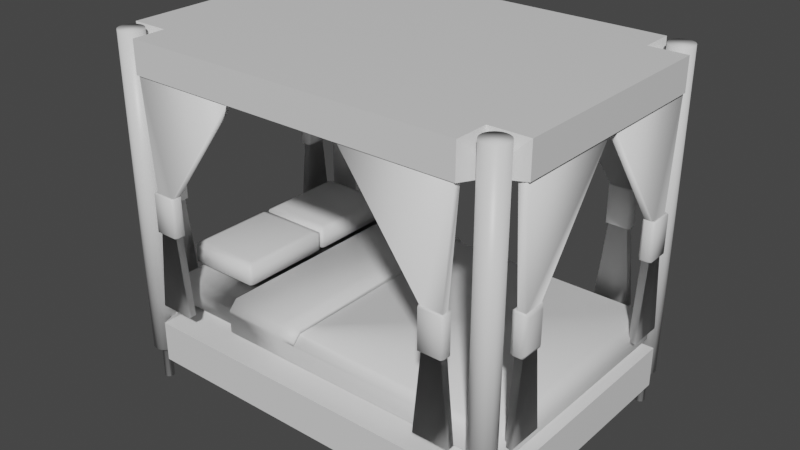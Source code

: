 # Source: bed.blend  (saved by Blender 2.92.15; exported with 4.5.12 LTS)
import bpy
from mathutils import Matrix  # noqa: F401  (used for matrix-valued properties, if any)

bpy.ops.wm.read_factory_settings(use_empty=True)
scene = bpy.context.scene
scene.name = 'Scene'

# ---- collections
col_collection = bpy.data.collections.new('Collection'); scene.collection.children.link(col_collection)

# ---- materials (node trees are filled in below, after node groups)
mat_bed1 = bpy.data.materials.new('bed1')
mat_bed1.alpha_threshold = 0.0
mat_bed1.use_transparent_shadow = False
mat_bed1.line_color = (0.0, 0.0, 0.0, 1.0)
mat_bed2 = bpy.data.materials.new('bed2')
mat_bed2.use_transparent_shadow = False
mat_bed3 = bpy.data.materials.new('bed3')
mat_bed3.use_transparent_shadow = False
mat_bed4 = bpy.data.materials.new('bed4')
mat_bed4.use_transparent_shadow = False

# ---- material node trees
mat_bed1.use_nodes = True; mat_bed1.node_tree.nodes.clear()
_N = mat_bed1.node_tree.nodes; _L = mat_bed1.node_tree.links
n0 = _N.new('ShaderNodeOutputMaterial'); n0.name = 'Material Output'; n0.location = (300, 300)
n1 = _N.new('ShaderNodeBsdfPrincipled'); n1.name = 'Principled BSDF'; n1.location = (10, 300)
n1.distribution = 'GGX'
n1.subsurface_method = 'BURLEY'
n1.inputs[2].default_value = 0.4
n1.inputs[3].default_value = 1.45
n1.inputs[27].default_value = (0.0, 0.0, 0.0, 1.0)
n1.inputs[28].default_value = 1.0
_L.new(n1.outputs[0], n0.inputs[0])
n0.is_active_output = True
mat_bed2.use_nodes = True; mat_bed2.node_tree.nodes.clear()
_N = mat_bed2.node_tree.nodes; _L = mat_bed2.node_tree.links
n0 = _N.new('ShaderNodeBsdfPrincipled'); n0.name = 'Principled BSDF'; n0.location = (10, 300)
n0.distribution = 'GGX'
n0.subsurface_method = 'BURLEY'
n0.inputs[3].default_value = 1.45
n0.inputs[27].default_value = (0.0, 0.0, 0.0, 1.0)
n0.inputs[28].default_value = 1.0
n1 = _N.new('ShaderNodeOutputMaterial'); n1.name = 'Material Output'; n1.location = (300, 300)
_L.new(n0.outputs[0], n1.inputs[0])
n1.is_active_output = True
mat_bed3.use_nodes = True; mat_bed3.node_tree.nodes.clear()
_N = mat_bed3.node_tree.nodes; _L = mat_bed3.node_tree.links
n0 = _N.new('ShaderNodeBsdfPrincipled'); n0.name = 'Principled BSDF'; n0.location = (10, 300)
n0.distribution = 'GGX'
n0.subsurface_method = 'BURLEY'
n0.inputs[3].default_value = 1.45
n0.inputs[27].default_value = (0.0, 0.0, 0.0, 1.0)
n0.inputs[28].default_value = 1.0
n1 = _N.new('ShaderNodeOutputMaterial'); n1.name = 'Material Output'; n1.location = (300, 300)
_L.new(n0.outputs[0], n1.inputs[0])
n1.is_active_output = True
mat_bed4.use_nodes = True; mat_bed4.node_tree.nodes.clear()
_N = mat_bed4.node_tree.nodes; _L = mat_bed4.node_tree.links
n0 = _N.new('ShaderNodeBsdfPrincipled'); n0.name = 'Principled BSDF'; n0.location = (10, 300)
n0.distribution = 'GGX'
n0.subsurface_method = 'BURLEY'
n0.inputs[3].default_value = 1.45
n0.inputs[27].default_value = (0.0, 0.0, 0.0, 1.0)
n0.inputs[28].default_value = 1.0
n1 = _N.new('ShaderNodeOutputMaterial'); n1.name = 'Material Output'; n1.location = (300, 300)
_L.new(n0.outputs[0], n1.inputs[0])
n1.is_active_output = True

# ---- world
world_world = bpy.data.worlds.new('World'); scene.world = world_world
world_world.use_nodes = True; world_world.node_tree.nodes.clear()
_N = world_world.node_tree.nodes; _L = world_world.node_tree.links
n0 = _N.new('ShaderNodeOutputWorld'); n0.name = 'World Output'; n0.location = (300, 300)
n1 = _N.new('ShaderNodeBackground'); n1.name = 'Background'; n1.location = (10, 300)
n1.inputs[0].default_value = (0.05088, 0.05088, 0.05088, 1.0)
_L.new(n1.outputs[0], n0.inputs[0])
n0.is_active_output = True
world_world.color = (0.05088, 0.05088, 0.05088)
world_world.use_sun_shadow = False
world_world.sun_shadow_jitter_overblur = 0.0

# ---- meshes
me_cube = bpy.data.meshes.new('Cube')
me_cube.from_pydata([(10.29, 6.805, -0.1291), (10.29, 6.805, -1.0), (10.25, -6.987, 1.0), (10.25, -6.987, -1.0), (0.0, 8.224, -1.0), (0.0, -8.224, 1.295), (0.0, -8.224, -1.0), (0.0, 8.224, 1.295), (9.533, -8.224, -1.0), (9.533, 8.224, 1.295), (9.533, 8.224, -1.0), (9.533, -8.224, 1.295), (11.69, -6.335, 1.295), (11.69, -6.335, -1.0), (0.0, -6.335, -1.0), (0.0, -6.335, 1.295), (9.533, -6.335, 1.295), (9.533, -6.335, -1.0), (11.69, 6.3, -1.0), (11.69, 6.3, 1.295), (0.0, 6.3, -1.0), (0.0, 6.3, 1.295), (9.533, 6.3, 1.295), (9.533, 6.3, -1.0), (10.72, 8.098, 17.09), (10.72, 8.098, -0.9177), (10.72, -6.705, -0.9177), (10.72, -6.705, 17.09), (10.85, -6.718, -0.9177), (10.85, -6.718, 17.09), (10.98, -6.757, -0.9177), (10.98, -6.757, 17.09), (11.1, -6.82, -0.9177), (11.1, -6.82, 17.09), (11.2, -6.904, -0.9177), (11.2, -6.904, 17.09), (11.28, -7.007, -0.9177), (11.28, -7.007, 17.09), (11.35, -7.125, -0.9177), (11.35, -7.125, 17.09), (11.39, -7.252, -0.9177), (11.39, -7.252, 17.09), (11.4, -7.385, -0.9177), (11.4, -7.385, 17.09), (11.39, -7.517, -0.9177), (11.39, -7.517, 17.09), (11.35, -7.645, -0.9177), (11.35, -7.645, 17.09), (11.28, -7.763, -0.9177), (11.28, -7.763, 17.09), (11.2, -7.866, -0.9177), (11.2, -7.866, 17.09), (11.1, -7.95, -0.9177), (11.1, -7.95, 17.09), (10.98, -8.013, -0.9177), (10.98, -8.013, 17.09), (10.85, -8.052, -0.9177), (10.85, -8.052, 17.09), (10.72, -8.065, -0.9177), (10.72, -8.065, 17.09), (10.59, -8.052, -0.9177), (10.59, -8.052, 17.09), (10.46, -8.013, -0.9177), (10.46, -8.013, 17.09), (10.34, -7.95, -0.9177), (10.34, -7.95, 17.09), (10.24, -7.866, -0.9177), (10.24, -7.866, 17.09), (10.15, -7.763, -0.9177), (10.15, -7.763, 17.09), (10.09, -7.645, -0.9177), (10.09, -7.645, 17.09), (10.05, -7.517, -0.9177), (10.05, -7.517, 17.09), (10.04, -7.385, -0.9177), (10.04, -7.385, 17.09), (10.05, -7.252, -0.9177), (10.05, -7.252, 17.09), (10.09, -7.125, -0.9177), (10.09, -7.125, 17.09), (10.15, -7.007, -0.9177), (10.15, -7.007, 17.09), (10.24, -6.904, -0.9177), (10.24, -6.904, 17.09), (10.34, -6.82, -0.9177), (10.34, -6.82, 17.09), (10.46, -6.757, -0.9177), (10.46, -6.757, 17.09), (10.59, -6.718, -0.9177), (10.59, -6.718, 17.09), (10.85, 8.085, -0.9177), (10.85, 8.085, 17.09), (10.98, 8.046, -0.9177), (10.98, 8.046, 17.09), (11.1, 7.983, -0.9177), (11.1, 7.983, 17.09), (11.2, 7.899, -0.9177), (11.2, 7.899, 17.09), (11.28, 7.796, -0.9177), (11.28, 7.796, 17.09), (11.35, 7.678, -0.9177), (11.35, 7.678, 17.09), (11.39, 7.551, -0.9177), (11.39, 7.551, 17.09), (11.4, 7.418, -0.9177), (11.4, 7.418, 17.09), (11.39, 7.285, -0.9177), (11.39, 7.285, 17.09), (11.35, 7.158, -0.9177), (11.35, 7.158, 17.09), (11.28, 7.04, -0.9177), (11.28, 7.04, 17.09), (11.2, 6.937, -0.9177), (11.2, 6.937, 17.09), (11.1, 6.853, -0.9177), (11.1, 6.853, 17.09), (10.98, 6.79, -0.9177), (10.98, 6.79, 17.09), (10.85, 6.751, -0.9177), (10.85, 6.751, 17.09), (10.72, 6.738, -0.9177), (10.72, 6.738, 17.09), (10.59, 6.751, -0.9177), (10.59, 6.751, 17.09), (10.46, 6.79, -0.9177), (10.46, 6.79, 17.09), (10.34, 6.853, -0.9177), (10.34, 6.853, 17.09), (10.24, 6.937, -0.9177), (10.24, 6.937, 17.09), (10.15, 7.04, -0.9177), (10.15, 7.04, 17.09), (10.09, 7.158, -0.9177), (10.09, 7.158, 17.09), (10.05, 7.285, -0.9177), (10.05, 7.285, 17.09), (10.04, 7.418, -0.9177), (10.04, 7.418, 17.09), (10.05, 7.551, -0.9177), (10.05, 7.551, 17.09), (10.09, 7.678, -0.9177), (10.09, 7.678, 17.09), (10.15, 7.796, -0.9177), (10.15, 7.796, 17.09), (10.24, 7.899, -0.9177), (10.24, 7.899, 17.09), (10.34, 7.983, -0.9177), (10.34, 7.983, 17.09), (10.46, 8.046, -0.9177), (10.46, 8.046, 17.09), (10.59, 8.085, -0.9177), (10.59, 8.085, 17.09), (10.97, 7.314, -0.9177), (10.95, 7.267, -0.9177), (10.53, 7.226, -0.9177), (10.49, 7.267, -0.9177), (10.99, 7.365, -0.9177), (10.57, 7.192, -0.9177), (10.99, 7.418, -0.9177), (10.62, 7.167, -0.9177), (10.99, 7.471, -0.9177), (10.67, 7.151, -0.9177), (10.97, 7.522, -0.9177), (10.72, 7.146, -0.9177), (10.95, 7.569, -0.9177), (10.77, 7.151, -0.9177), (10.91, 7.61, -0.9177), (10.82, 7.167, -0.9177), (10.87, 7.644, -0.9177), (10.87, 7.192, -0.9177), (10.82, 7.669, -0.9177), (10.91, 7.226, -0.9177), (10.77, 7.685, -0.9177), (10.72, 7.69, -0.9177), (10.47, 7.314, -0.9177), (10.45, 7.365, -0.9177), (10.45, 7.418, -0.9177), (10.45, 7.471, -0.9177), (10.47, 7.522, -0.9177), (10.49, 7.569, -0.9177), (10.53, 7.61, -0.9177), (10.57, 7.644, -0.9177), (10.62, 7.669, -0.9177), (10.67, 7.685, -0.9177), (10.97, 7.314, -2.949), (10.95, 7.267, -2.949), (10.53, 7.226, -2.949), (10.49, 7.267, -2.949), (10.99, 7.365, -2.949), (10.57, 7.192, -2.949), (10.99, 7.418, -2.949), (10.62, 7.167, -2.949), (10.99, 7.471, -2.949), (10.67, 7.151, -2.949), (10.97, 7.522, -2.949), (10.72, 7.146, -2.949), (10.95, 7.569, -2.949), (10.77, 7.151, -2.949), (10.91, 7.61, -2.949), (10.82, 7.167, -2.949), (10.87, 7.644, -2.949), (10.87, 7.192, -2.949), (10.82, 7.669, -2.949), (10.91, 7.226, -2.949), (10.77, 7.685, -2.949), (10.72, 7.69, -2.949), (10.47, 7.314, -2.949), (10.45, 7.365, -2.949), (10.45, 7.418, -2.949), (10.45, 7.471, -2.949), (10.47, 7.522, -2.949), (10.49, 7.569, -2.949), (10.53, 7.61, -2.949), (10.57, 7.644, -2.949), (10.62, 7.669, -2.949), (10.67, 7.685, -2.949), (10.72, -7.113, -0.9177), (10.77, -7.118, -0.9177), (10.82, -7.134, -0.9177), (10.87, -7.159, -0.9177), (10.91, -7.193, -0.9177), (10.95, -7.234, -0.9177), (10.97, -7.281, -0.9177), (10.99, -7.332, -0.9177), (10.99, -7.385, -0.9177), (10.99, -7.438, -0.9177), (10.97, -7.489, -0.9177), (10.95, -7.536, -0.9177), (10.91, -7.577, -0.9177), (10.87, -7.611, -0.9177), (10.82, -7.636, -0.9177), (10.77, -7.652, -0.9177), (10.72, -7.657, -0.9177), (10.67, -7.652, -0.9177), (10.62, -7.636, -0.9177), (10.57, -7.611, -0.9177), (10.53, -7.577, -0.9177), (10.49, -7.536, -0.9177), (10.47, -7.489, -0.9177), (10.45, -7.438, -0.9177), (10.45, -7.385, -0.9177), (10.45, -7.332, -0.9177), (10.47, -7.281, -0.9177), (10.49, -7.234, -0.9177), (10.53, -7.193, -0.9177), (10.57, -7.159, -0.9177), (10.62, -7.134, -0.9177), (10.67, -7.118, -0.9177), (10.72, -7.113, -2.938), (10.77, -7.118, -2.938), (10.82, -7.134, -2.938), (10.87, -7.159, -2.938), (10.91, -7.193, -2.938), (10.95, -7.234, -2.938), (10.97, -7.281, -2.938), (10.99, -7.332, -2.938), (10.99, -7.385, -2.938), (10.99, -7.438, -2.938), (10.97, -7.489, -2.938), (10.95, -7.536, -2.938), (10.91, -7.577, -2.938), (10.87, -7.611, -2.938), (10.82, -7.636, -2.938), (10.77, -7.652, -2.938), (10.72, -7.657, -2.938), (10.67, -7.652, -2.938), (10.62, -7.636, -2.938), (10.57, -7.611, -2.938), (10.53, -7.577, -2.938), (10.49, -7.536, -2.938), (10.47, -7.489, -2.938), (10.45, -7.438, -2.938), (10.45, -7.385, -2.938), (10.45, -7.332, -2.938), (10.47, -7.281, -2.938), (10.49, -7.234, -2.938), (10.53, -7.193, -2.938), (10.57, -7.159, -2.938), (10.62, -7.134, -2.938), (10.67, -7.118, -2.938), (10.29, 6.805, 15.58), (10.29, 6.805, 15.19), (10.25, -6.987, 15.58), (10.25, -6.987, 15.19), (0.0, 8.224, 15.19), (0.0, -8.224, 17.0), (0.0, -8.224, 15.19), (0.0, 8.224, 17.0), (9.533, -8.224, 15.19), (9.533, 8.224, 17.0), (9.533, 8.224, 15.19), (9.533, -8.224, 17.0), (11.69, -6.335, 17.0), (11.69, -6.335, 15.19), (0.0, -5.551, 16.39), (0.0, -6.335, 17.0), (9.533, -6.335, 17.0), (8.561, -5.551, 16.39), (11.69, 6.3, 15.19), (11.69, 6.3, 17.0), (0.0, 5.516, 16.39), (0.0, 6.3, 17.0), (9.533, 6.3, 17.0), (8.561, 5.516, 16.39), (11.56, -6.366, 2.389), (11.56, -6.366, 15.51), (11.56, -4.366, 2.389), (11.56, -0.01818, 15.51), (11.14, -6.366, 2.389), (11.14, -6.366, 15.51), (11.14, -4.366, 2.389), (11.14, -0.01818, 15.51), (11.56, -5.889, 8.948), (11.56, -4.843, 8.948), (11.14, -4.843, 8.948), (11.14, -5.889, 8.948), (11.56, -4.843, 7.11), (11.14, -4.843, 7.11), (11.14, -5.889, 7.11), (11.56, -5.889, 7.11), (11.53, -6.083, 6.966), (11.73, -5.883, 7.133), (11.63, -6.002, 6.911), (11.73, -5.883, 8.924), (11.53, -6.083, 9.092), (11.63, -6.002, 9.147), (11.17, -6.083, 9.092), (10.97, -5.98, 9.092), (11.07, -6.002, 9.147), (10.97, -4.752, 9.092), (11.17, -4.649, 9.092), (11.07, -4.73, 9.147), (11.53, -4.649, 9.092), (11.73, -4.849, 8.924), (11.63, -4.73, 9.147), (11.53, -4.649, 6.966), (11.63, -4.73, 6.911), (11.73, -4.849, 7.133), (10.97, -4.752, 6.966), (11.07, -4.73, 6.911), (11.17, -4.649, 6.966), (11.17, -6.083, 6.966), (11.07, -6.002, 6.911), (10.97, -5.98, 6.966), (11.14, 6.421, 2.389), (11.14, 6.421, 15.51), (11.14, 4.421, 2.389), (11.14, 0.07316, 15.51), (11.56, 6.421, 2.389), (11.56, 6.421, 15.51), (11.56, 4.421, 2.389), (11.56, 0.07316, 15.51), (11.14, 5.944, 8.948), (11.14, 4.898, 8.948), (11.56, 4.898, 8.948), (11.56, 5.944, 8.948), (11.14, 4.898, 7.11), (11.56, 4.898, 7.11), (11.56, 5.944, 7.11), (11.14, 5.944, 7.11), (11.17, 6.138, 6.966), (10.97, 5.938, 7.133), (11.07, 6.057, 6.911), (10.97, 5.938, 8.924), (11.17, 6.138, 9.092), (11.07, 6.057, 9.147), (11.53, 6.138, 9.092), (11.73, 6.035, 9.092), (11.63, 6.057, 9.147), (11.73, 4.807, 9.092), (11.53, 4.704, 9.092), (11.63, 4.785, 9.147), (11.17, 4.704, 9.092), (10.97, 4.904, 8.924), (11.07, 4.785, 9.147), (11.17, 4.704, 6.966), (11.07, 4.785, 6.911), (10.97, 4.904, 7.133), (11.73, 4.807, 6.966), (11.63, 4.785, 6.911), (11.53, 4.704, 6.966), (11.53, 6.138, 6.966), (11.63, 6.057, 6.911), (11.73, 6.035, 6.966), (9.44, -7.74, 2.389), (9.44, -7.74, 15.51), (7.44, -7.74, 2.389), (3.092, -7.74, 15.51), (9.44, -8.159, 2.389), (9.44, -8.159, 15.51), (7.44, -8.159, 2.389), (3.092, -8.159, 15.51), (8.963, -7.74, 8.948), (7.917, -7.74, 8.948), (7.917, -8.159, 8.948), (8.963, -8.159, 8.948), (7.917, -7.74, 7.11), (7.917, -8.159, 7.11), (8.963, -8.159, 7.11), (8.963, -7.74, 7.11), (9.157, -7.769, 6.966), (8.957, -7.571, 7.133), (9.077, -7.67, 6.911), (8.957, -7.571, 8.924), (9.157, -7.769, 9.092), (9.077, -7.67, 9.147), (9.157, -8.13, 9.092), (9.054, -8.327, 9.092), (9.077, -8.229, 9.147), (7.826, -8.327, 9.092), (7.723, -8.13, 9.092), (7.804, -8.229, 9.147), (7.723, -7.769, 9.092), (7.923, -7.571, 8.924), (7.804, -7.67, 9.147), (7.723, -7.769, 6.966), (7.804, -7.67, 6.911), (7.923, -7.571, 7.133), (7.826, -8.327, 6.966), (7.804, -8.229, 6.911), (7.723, -8.13, 6.966), (9.157, -8.13, 6.966), (9.077, -8.229, 6.911), (9.054, -8.327, 6.966), (9.44, 7.739, 2.389), (9.44, 7.739, 15.51), (7.44, 7.739, 2.389), (3.092, 7.739, 15.51), (9.44, 7.32, 2.389), (9.44, 7.32, 15.51), (7.44, 7.32, 2.389), (3.092, 7.32, 15.51), (8.963, 7.739, 8.948), (7.917, 7.739, 8.948), (7.917, 7.32, 8.948), (8.963, 7.32, 8.948), (7.917, 7.739, 7.11), (7.917, 7.32, 7.11), (8.963, 7.32, 7.11), (8.963, 7.739, 7.11), (9.157, 7.71, 6.966), (8.957, 7.907, 7.133), (9.077, 7.809, 6.911), (8.957, 7.907, 8.924), (9.157, 7.71, 9.092), (9.077, 7.809, 9.147), (9.157, 7.349, 9.092), (9.054, 7.152, 9.092), (9.077, 7.25, 9.147), (7.826, 7.152, 9.092), (7.723, 7.349, 9.092), (7.804, 7.25, 9.147), (7.723, 7.71, 9.092), (7.923, 7.907, 8.924), (7.804, 7.809, 9.147), (7.723, 7.71, 6.966), (7.804, 7.809, 6.911), (7.923, 7.907, 7.133), (7.826, 7.152, 6.966), (7.804, 7.25, 6.911), (7.723, 7.349, 6.966), (9.157, 7.349, 6.966), (9.077, 7.25, 6.911), (9.054, 7.152, 6.966)], [], [(17, 13, 3, 8), (13, 12, 2, 3), (10, 9, 0, 1), (8, 11, 5, 6), (16, 15, 5, 11), (12, 16, 11, 2), (3, 2, 11, 8), (4, 7, 9, 10), (14, 17, 8, 6), (20, 23, 17, 14), (19, 22, 16, 12), (22, 21, 15, 16), (18, 19, 12, 13), (23, 18, 13, 17), (10, 1, 18, 23), (1, 0, 19, 18), (9, 7, 21, 22), (0, 9, 22, 19), (4, 10, 23, 20), (124, 126, 157, 159), (91, 24, 151, 149, 147, 145, 143, 141, 139, 137, 135, 133, 131, 129, 127, 125, 123, 121, 119, 117, 115, 113, 111, 109, 107, 105, 103, 101, 99, 97, 95, 93), (26, 27, 29, 28), (130, 132, 174, 155), (146, 147, 149, 148), (28, 29, 31, 30), (138, 140, 178, 177), (144, 145, 147, 146), (30, 31, 33, 32), (146, 148, 182, 181), (142, 143, 145, 144), (32, 33, 35, 34), (126, 128, 154, 157), (140, 141, 143, 142), (34, 35, 37, 36), (96, 98, 164, 166), (138, 139, 141, 140), (36, 37, 39, 38), (110, 112, 171, 153), (136, 137, 139, 138), (38, 39, 41, 40), (136, 138, 177, 176), (134, 135, 137, 136), (40, 41, 43, 42), (128, 130, 155, 154), (132, 133, 135, 134), (42, 43, 45, 44), (98, 100, 162, 164), (130, 131, 133, 132), (44, 45, 47, 46), (25, 90, 172, 173), (128, 129, 131, 130), (46, 47, 49, 48), (112, 114, 169, 171), (126, 127, 129, 128), (48, 49, 51, 50), (144, 146, 181, 180), (124, 125, 127, 126), (50, 51, 53, 52), (100, 102, 160, 162), (122, 123, 125, 124), (52, 53, 55, 54), (114, 116, 167, 169), (120, 121, 123, 122), (54, 55, 57, 56), (134, 136, 176, 175), (118, 119, 121, 120), (56, 57, 59, 58), (102, 104, 158, 160), (116, 117, 119, 118), (58, 59, 61, 60), (116, 118, 165, 167), (114, 115, 117, 116), (60, 61, 63, 62), (142, 144, 180, 179), (112, 113, 115, 114), (62, 63, 65, 64), (104, 106, 156, 158), (110, 111, 113, 112), (64, 65, 67, 66), (108, 110, 153, 152), (108, 109, 111, 110), (66, 67, 69, 68), (118, 120, 163, 165), (106, 107, 109, 108), (68, 69, 71, 70), (150, 25, 173, 183), (104, 105, 107, 106), (70, 71, 73, 72), (132, 134, 175, 174), (102, 103, 105, 104), (72, 73, 75, 74), (106, 108, 152, 156), (100, 101, 103, 102), (74, 75, 77, 76), (120, 122, 161, 163), (98, 99, 101, 100), (76, 77, 79, 78), (90, 92, 170, 172), (96, 97, 99, 98), (78, 79, 81, 80), (174, 175, 207, 206), (94, 95, 97, 96), (80, 81, 83, 82), (140, 142, 179, 178), (92, 93, 95, 94), (82, 83, 85, 84), (150, 151, 24, 25), (90, 91, 93, 92), (84, 85, 87, 86), (29, 27, 89, 87, 85, 83, 81, 79, 77, 75, 73, 71, 69, 67, 65, 63, 61, 59, 57, 55, 53, 51, 49, 47, 45, 43, 41, 39, 37, 35, 33, 31), (25, 24, 91, 90), (86, 87, 89, 88), (94, 96, 166, 168), (148, 149, 151, 150), (88, 89, 27, 26), (78, 80, 243, 242), (148, 150, 183, 182), (92, 94, 168, 170), (122, 124, 159, 161), (205, 204, 202, 200, 198, 196, 194, 192, 190, 188, 184, 185, 203, 201, 199, 197, 195, 193, 191, 189, 186, 187, 206, 207, 208, 209, 210, 211, 212, 213, 214, 215), (163, 161, 193, 195), (175, 176, 208, 207), (164, 162, 194, 196), (176, 177, 209, 208), (165, 163, 195, 197), (177, 178, 210, 209), (166, 164, 196, 198), (178, 179, 211, 210), (167, 165, 197, 199), (152, 153, 185, 184), (179, 180, 212, 211), (168, 166, 198, 200), (154, 155, 187, 186), (180, 181, 213, 212), (169, 167, 199, 201), (156, 152, 184, 188), (181, 182, 214, 213), (170, 168, 200, 202), (157, 154, 186, 189), (182, 183, 215, 214), (171, 169, 201, 203), (158, 156, 188, 190), (183, 173, 205, 215), (172, 170, 202, 204), (159, 157, 189, 191), (153, 171, 203, 185), (160, 158, 190, 192), (173, 172, 204, 205), (161, 159, 191, 193), (155, 174, 206, 187), (162, 160, 192, 194), (244, 245, 277, 276), (62, 64, 235, 234), (46, 48, 227, 226), (30, 32, 219, 218), (84, 86, 246, 245), (68, 70, 238, 237), (52, 54, 230, 229), (26, 28, 217, 216), (36, 38, 222, 221), (74, 76, 241, 240), (58, 60, 233, 232), (42, 44, 225, 224), (80, 82, 244, 243), (64, 66, 236, 235), (48, 50, 228, 227), (32, 34, 220, 219), (86, 88, 247, 246), (70, 72, 239, 238), (54, 56, 231, 230), (38, 40, 223, 222), (76, 78, 242, 241), (60, 62, 234, 233), (44, 46, 226, 225), (28, 30, 218, 217), (82, 84, 245, 244), (66, 68, 237, 236), (50, 52, 229, 228), (88, 26, 216, 247), (34, 36, 221, 220), (72, 74, 240, 239), (56, 58, 232, 231), (40, 42, 224, 223), (248, 249, 250, 251, 252, 253, 254, 255, 256, 257, 258, 259, 260, 261, 262, 263, 264, 265, 266, 267, 268, 269, 270, 271, 272, 273, 274, 275, 276, 277, 278, 279), (231, 232, 264, 263), (218, 219, 251, 250), (245, 246, 278, 277), (232, 233, 265, 264), (219, 220, 252, 251), (246, 247, 279, 278), (233, 234, 266, 265), (220, 221, 253, 252), (247, 216, 248, 279), (234, 235, 267, 266), (221, 222, 254, 253), (235, 236, 268, 267), (222, 223, 255, 254), (236, 237, 269, 268), (223, 224, 256, 255), (237, 238, 270, 269), (224, 225, 257, 256), (238, 239, 271, 270), (225, 226, 258, 257), (239, 240, 272, 271), (226, 227, 259, 258), (240, 241, 273, 272), (227, 228, 260, 259), (241, 242, 274, 273), (228, 229, 261, 260), (242, 243, 275, 274), (229, 230, 262, 261), (216, 217, 249, 248), (243, 244, 276, 275), (230, 231, 263, 262), (217, 218, 250, 249), (297, 293, 283, 288), (293, 292, 282, 283), (290, 289, 280, 281), (288, 291, 285, 286), (296, 295, 285, 291), (292, 296, 291, 282), (283, 282, 291, 288), (284, 287, 289, 290), (294, 297, 288, 286), (300, 303, 297, 294), (299, 302, 296, 292), (302, 301, 295, 296), (298, 299, 292, 293), (303, 298, 293, 297), (290, 281, 298, 303), (281, 280, 299, 298), (289, 287, 301, 302), (280, 289, 302, 299), (284, 290, 303, 300), (312, 313, 307, 305), (313, 314, 311, 307), (314, 315, 309, 311), (315, 312, 305, 309), (306, 304, 308, 310), (311, 309, 305, 307), (341, 320, 324, 326), (338, 343, 327, 329), (314, 331, 328, 315), (304, 306, 316, 319), (306, 310, 317, 316), (310, 308, 318, 317), (308, 304, 319, 318), (319, 322, 342, 318), (313, 334, 331, 314), (317, 339, 336, 316), (316, 336, 322, 319), (335, 340, 330, 332), (315, 328, 325, 312), (312, 325, 334, 313), (318, 342, 339, 317), (320, 322, 321), (323, 325, 324), (326, 328, 327), (329, 331, 330), (332, 334, 333), (335, 337, 336), (338, 340, 339), (341, 343, 342), (320, 321, 323, 324), (328, 326, 324, 325), (331, 329, 327, 328), (334, 332, 330, 331), (325, 323, 333, 334), (332, 333, 337, 335), (329, 330, 340, 338), (326, 327, 343, 341), (321, 322, 336, 337), (335, 336, 339, 340), (338, 339, 342, 343), (341, 342, 322, 320), (321, 337, 333, 323), (352, 353, 347, 345), (353, 354, 351, 347), (354, 355, 349, 351), (355, 352, 345, 349), (346, 344, 348, 350), (351, 349, 345, 347), (381, 360, 364, 366), (378, 383, 367, 369), (354, 371, 368, 355), (344, 346, 356, 359), (346, 350, 357, 356), (350, 348, 358, 357), (348, 344, 359, 358), (359, 362, 382, 358), (353, 374, 371, 354), (357, 379, 376, 356), (356, 376, 362, 359), (375, 380, 370, 372), (355, 368, 365, 352), (352, 365, 374, 353), (358, 382, 379, 357), (360, 362, 361), (363, 365, 364), (366, 368, 367), (369, 371, 370), (372, 374, 373), (375, 377, 376), (378, 380, 379), (381, 383, 382), (360, 361, 363, 364), (368, 366, 364, 365), (371, 369, 367, 368), (374, 372, 370, 371), (365, 363, 373, 374), (372, 373, 377, 375), (369, 370, 380, 378), (366, 367, 383, 381), (361, 362, 376, 377), (375, 376, 379, 380), (378, 379, 382, 383), (381, 382, 362, 360), (361, 377, 373, 363), (392, 393, 387, 385), (393, 394, 391, 387), (394, 395, 389, 391), (395, 392, 385, 389), (386, 384, 388, 390), (391, 389, 385, 387), (421, 400, 404, 406), (418, 423, 407, 409), (394, 411, 408, 395), (384, 386, 396, 399), (386, 390, 397, 396), (390, 388, 398, 397), (388, 384, 399, 398), (399, 402, 422, 398), (393, 414, 411, 394), (397, 419, 416, 396), (396, 416, 402, 399), (415, 420, 410, 412), (395, 408, 405, 392), (392, 405, 414, 393), (398, 422, 419, 397), (400, 402, 401), (403, 405, 404), (406, 408, 407), (409, 411, 410), (412, 414, 413), (415, 417, 416), (418, 420, 419), (421, 423, 422), (400, 401, 403, 404), (408, 406, 404, 405), (411, 409, 407, 408), (414, 412, 410, 411), (405, 403, 413, 414), (412, 413, 417, 415), (409, 410, 420, 418), (406, 407, 423, 421), (401, 402, 416, 417), (415, 416, 419, 420), (418, 419, 422, 423), (421, 422, 402, 400), (401, 417, 413, 403), (432, 433, 427, 425), (433, 434, 431, 427), (434, 435, 429, 431), (435, 432, 425, 429), (426, 424, 428, 430), (431, 429, 425, 427), (461, 440, 444, 446), (458, 463, 447, 449), (434, 451, 448, 435), (424, 426, 436, 439), (426, 430, 437, 436), (430, 428, 438, 437), (428, 424, 439, 438), (439, 442, 462, 438), (433, 454, 451, 434), (437, 459, 456, 436), (436, 456, 442, 439), (455, 460, 450, 452), (435, 448, 445, 432), (432, 445, 454, 433), (438, 462, 459, 437), (440, 442, 441), (443, 445, 444), (446, 448, 447), (449, 451, 450), (452, 454, 453), (455, 457, 456), (458, 460, 459), (461, 463, 462), (440, 441, 443, 444), (448, 446, 444, 445), (451, 449, 447, 448), (454, 452, 450, 451), (445, 443, 453, 454), (452, 453, 457, 455), (449, 450, 460, 458), (446, 447, 463, 461), (441, 442, 456, 457), (455, 456, 459, 460), (458, 459, 462, 463), (461, 462, 442, 440), (441, 457, 453, 443)])
me_cube.polygons.foreach_set('use_smooth', [0, 0, 0, 0, 0, 0, 0, 0, 0, 0, 0, 0, 0, 0, 0, 0, 0, 0, 0, 1, 1, 1, 1, 1, 1, 1, 1, 1, 1, 1, 1, 1, 1, 1, 1, 1, 1, 1, 1, 1, 1, 1, 1, 1, 1, 1, 1, 1, 1, 1, 1, 1, 1, 1, 1, 1, 1, 1, 1, 1, 1, 1, 1, 1, 1, 1, 1, 1, 1, 1, 1, 1, 1, 1, 1, 1, 1, 1, 1, 1, 1, 1, 1, 1, 1, 1, 1, 1, 1, 1, 1, 1, 1, 1, 1, 1, 1, 1, 1, 1, 1, 1, 1, 1, 1, 1, 1, 1, 1, 1, 1, 1, 1, 1, 1, 1, 1, 1, 1, 1, 1, 1, 1, 1, 1, 1, 1, 1, 1, 1, 1, 1, 1, 1, 1, 1, 1, 1, 1, 1, 1, 1, 1, 1, 1, 1, 1, 1, 1, 1, 1, 1, 1, 1, 1, 1, 1, 1, 1, 1, 1, 1, 1, 1, 1, 1, 1, 1, 1, 1, 1, 1, 1, 1, 1, 1, 1, 1, 1, 1, 1, 1, 1, 1, 1, 1, 1, 1, 1, 1, 1, 1, 1, 1, 1, 1, 1, 1, 1, 1, 1, 1, 1, 1, 1, 1, 1, 1, 1, 1, 1, 1, 1, 1, 1, 0, 0, 0, 0, 0, 0, 0, 0, 0, 0, 0, 0, 0, 0, 0, 0, 0, 0, 0, 1, 1, 1, 1, 1, 1, 1, 1, 1, 1, 1, 1, 1, 1, 1, 1, 1, 1, 1, 1, 1, 1, 1, 1, 1, 1, 1, 1, 1, 1, 1, 1, 1, 1, 1, 1, 1, 1, 1, 1, 1, 1, 1, 1, 1, 1, 1, 1, 1, 1, 1, 1, 1, 1, 1, 1, 1, 1, 1, 1, 1, 1, 1, 1, 1, 1, 1, 1, 1, 1, 1, 1, 1, 1, 1, 1, 1, 1, 1, 1, 1, 1, 1, 1, 1, 1, 1, 1, 1, 1, 1, 1, 1, 1, 1, 1, 1, 1, 1, 1, 1, 1, 1, 1, 1, 1, 1, 1, 1, 1, 1, 1, 1, 1, 1, 1, 1, 1, 1, 1, 1, 1, 1, 1, 1, 1, 1, 1, 1, 1, 1, 1, 1, 1, 1, 1, 1, 1, 1, 1, 1, 1, 1, 1, 1, 1, 1, 1, 1, 1, 1, 1, 1, 1, 1, 1, 1, 1, 1, 1, 1, 1, 1, 1, 1, 1, 1, 1])
me_cube.polygons.foreach_set('material_index', [0, 0, 0, 0, 0, 0, 0, 0, 0, 0, 0, 0, 0, 0, 0, 0, 0, 0, 0, 0, 0, 0, 0, 0, 0, 0, 0, 0, 0, 0, 0, 0, 0, 0, 0, 0, 0, 0, 0, 0, 0, 0, 0, 0, 0, 0, 0, 0, 0, 0, 0, 0, 0, 0, 0, 0, 0, 0, 0, 0, 0, 0, 0, 0, 0, 0, 0, 0, 0, 0, 0, 0, 0, 0, 0, 0, 0, 0, 0, 0, 0, 0, 0, 0, 0, 0, 0, 0, 0, 0, 0, 0, 0, 0, 0, 0, 0, 0, 0, 0, 0, 0, 0, 0, 0, 0, 0, 0, 0, 0, 0, 0, 0, 0, 0, 0, 0, 0, 0, 0, 0, 0, 0, 0, 0, 0, 0, 0, 0, 0, 0, 0, 0, 0, 0, 0, 0, 0, 0, 0, 0, 0, 0, 0, 0, 0, 0, 0, 0, 0, 0, 0, 0, 0, 0, 0, 0, 0, 0, 0, 0, 0, 0, 0, 0, 0, 0, 0, 0, 0, 0, 0, 0, 0, 0, 0, 0, 0, 0, 0, 0, 0, 0, 0, 0, 0, 0, 0, 0, 0, 0, 0, 0, 0, 0, 0, 0, 0, 0, 0, 0, 0, 0, 0, 0, 0, 0, 0, 0, 0, 0, 0, 0, 0, 0, 0, 0, 0, 0, 0, 0, 0, 0, 0, 0, 0, 0, 0, 0, 0, 0, 0, 0, 0, 1, 1, 1, 1, 1, 1, 1, 1, 1, 1, 1, 1, 1, 1, 1, 1, 1, 1, 1, 1, 1, 1, 1, 1, 1, 1, 1, 1, 1, 1, 1, 1, 1, 1, 1, 1, 1, 1, 1, 1, 1, 1, 1, 1, 1, 1, 1, 1, 1, 1, 1, 1, 1, 1, 1, 1, 1, 1, 1, 1, 1, 1, 1, 1, 1, 1, 1, 1, 1, 1, 1, 1, 1, 1, 1, 1, 1, 1, 1, 1, 1, 1, 1, 1, 1, 1, 1, 1, 1, 1, 1, 1, 1, 1, 1, 1, 1, 1, 1, 1, 1, 1, 1, 1, 1, 1, 1, 1, 1, 1, 1, 1, 1, 1, 1, 1, 1, 1, 1, 1, 1, 1, 1, 1, 1, 1, 1, 1, 1, 1, 1, 1, 1, 1, 1, 1, 1, 1, 1, 1, 1, 1, 1, 1, 1, 1, 1, 1, 1, 1, 1, 1, 1, 1, 1, 1, 1, 1, 1, 1, 1, 1, 1, 1, 1, 1, 1, 1])
_uv = me_cube.uv_layers.new(name='UVMap')
_uv.uv.foreach_set('vector', [0.3599, 0.7213, 0.375, 0.7213, 0.375, 0.75, 0.3599, 0.75, 0.375, 0.7213, 0.625, 0.7213, 0.625, 0.75, 0.375, 0.75, 0.375, 0.4849, 0.625, 0.4849, 0.625, 0.5, 0.375, 0.5, 0.375, 0.7651, 0.625, 0.7651, 0.625, 0.875, 0.375, 0.875, 0.6401, 0.7213, 0.75, 0.7213, 0.75, 0.75, 0.6401, 0.75, 0.625, 0.7213, 0.6401, 0.7213, 0.6401, 0.75, 0.625, 0.75, 0.375, 0.75, 0.625, 0.75, 0.625, 0.7651, 0.375, 0.7651, 0.375, 0.375, 0.625, 0.375, 0.625, 0.4849, 0.375, 0.4849, 0.25, 0.7213, 0.3599, 0.7213, 0.3599, 0.75, 0.25, 0.75, 0.25, 0.5292, 0.3599, 0.5292, 0.3599, 0.7213, 0.25, 0.7213, 0.625, 0.5292, 0.6401, 0.5292, 0.6401, 0.7213, 0.625, 0.7213, 0.6401, 0.5292, 0.75, 0.5292, 0.75, 0.7213, 0.6401, 0.7213, 0.375, 0.5292, 0.625, 0.5292, 0.625, 0.7213, 0.375, 0.7213, 0.3599, 0.5292, 0.375, 0.5292, 0.375, 0.7213, 0.3599, 0.7213, 0.3599, 0.5, 0.375, 0.5, 0.375, 0.5292, 0.3599, 0.5292, 0.375, 0.5, 0.625, 0.5, 0.625, 0.5292, 0.375, 0.5292, 0.6401, 0.5, 0.75, 0.5, 0.75, 0.5292, 0.6401, 0.5292, 0.625, 0.5, 0.6401, 0.5, 0.6401, 0.5292, 0.625, 0.5292, 0.25, 0.5, 0.3599, 0.5, 0.3599, 0.5292, 0.25, 0.5292, 0.4375, 0.5, 0.4062, 0.5, 0.4062, 0.5, 0.4375, 0.5, 0.2968, 0.4854, 0.25, 0.49, 0.2032, 0.4854, 0.1582, 0.4717, 0.1167, 0.4496, 0.08029, 0.4197, 0.05045, 0.3833, 0.02827, 0.3418, 0.01461, 0.2968, 0.01, 0.25, 0.01461, 0.2032, 0.02827, 0.1582, 0.05045, 0.1167, 0.08029, 0.08029, 0.1167, 0.05045, 0.1582, 0.02827, 0.2032, 0.01461, 0.25, 0.01, 0.2968, 0.01461, 0.3418, 0.02827, 0.3833, 0.05045, 0.4197, 0.08029, 0.4496, 0.1167, 0.4717, 0.1582, 0.4854, 0.2032, 0.49, 0.25, 0.4854, 0.2968, 0.4717, 0.3418, 0.4496, 0.3833, 0.4197, 0.4197, 0.3833, 0.4496, 0.3418, 0.4717, 1.0, 0.5, 1.0, 1.0, 0.9688, 1.0, 0.9688, 0.5, 0.3438, 0.5, 0.3125, 0.5, 0.3125, 0.5, 0.3438, 0.5, 0.09375, 0.5, 0.09375, 1.0, 0.0625, 1.0, 0.0625, 0.5, 0.9688, 0.5, 0.9688, 1.0, 0.9375, 1.0, 0.9375, 0.5, 0.2188, 0.5, 0.1875, 0.5, 0.1875, 0.5, 0.2188, 0.5, 0.125, 0.5, 0.125, 1.0, 0.09375, 1.0, 0.09375, 0.5, 0.9375, 0.5, 0.9375, 1.0, 0.9062, 1.0, 0.9062, 0.5, 0.09375, 0.5, 0.0625, 0.5, 0.0625, 0.5, 0.09375, 0.5, 0.1562, 0.5, 0.1562, 1.0, 0.125, 1.0, 0.125, 0.5, 0.9062, 0.5, 0.9062, 1.0, 0.875, 1.0, 0.875, 0.5, 0.4062, 0.5, 0.375, 0.5, 0.375, 0.5, 0.4062, 0.5, 0.1875, 0.5, 0.1875, 1.0, 0.1562, 1.0, 0.1562, 0.5, 0.875, 0.5, 0.875, 1.0, 0.8438, 1.0, 0.8438, 0.5, 0.875, 0.5, 0.8438, 0.5, 0.8438, 0.5, 0.875, 0.5, 0.2188, 0.5, 0.2188, 1.0, 0.1875, 1.0, 0.1875, 0.5, 0.8438, 0.5, 0.8438, 1.0, 0.8125, 1.0, 0.8125, 0.5, 0.6562, 0.5, 0.625, 0.5, 0.625, 0.5, 0.6562, 0.5, 0.25, 0.5, 0.25, 1.0, 0.2188, 1.0, 0.2188, 0.5, 0.8125, 0.5, 0.8125, 1.0, 0.7812, 1.0, 0.7812, 0.5, 0.25, 0.5, 0.2188, 0.5, 0.2188, 0.5, 0.25, 0.5, 0.2812, 0.5, 0.2812, 1.0, 0.25, 1.0, 0.25, 0.5, 0.7812, 0.5, 0.7812, 1.0, 0.75, 1.0, 0.75, 0.5, 0.375, 0.5, 0.3438, 0.5, 0.3438, 0.5, 0.375, 0.5, 0.3125, 0.5, 0.3125, 1.0, 0.2812, 1.0, 0.2812, 0.5, 0.75, 0.5, 0.75, 1.0, 0.7188, 1.0, 0.7188, 0.5, 0.8438, 0.5, 0.8125, 0.5, 0.8125, 0.5, 0.8438, 0.5, 0.3438, 0.5, 0.3438, 1.0, 0.3125, 1.0, 0.3125, 0.5, 0.7188, 0.5, 0.7188, 1.0, 0.6875, 1.0, 0.6875, 0.5, 1.0, 0.5, 0.9688, 0.5, 0.9688, 0.5, 1.0, 0.5, 0.375, 0.5, 0.375, 1.0, 0.3438, 1.0, 0.3438, 0.5, 0.6875, 0.5, 0.6875, 1.0, 0.6562, 1.0, 0.6562, 0.5, 0.625, 0.5, 0.5938, 0.5, 0.5938, 0.5, 0.625, 0.5, 0.4062, 0.5, 0.4062, 1.0, 0.375, 1.0, 0.375, 0.5, 0.6562, 0.5, 0.6562, 1.0, 0.625, 1.0, 0.625, 0.5, 0.125, 0.5, 0.09375, 0.5, 0.09375, 0.5, 0.125, 0.5, 0.4375, 0.5, 0.4375, 1.0, 0.4062, 1.0, 0.4062, 0.5, 0.625, 0.5, 0.625, 1.0, 0.5938, 1.0, 0.5938, 0.5, 0.8125, 0.5, 0.7812, 0.5, 0.7812, 0.5, 0.8125, 0.5, 0.4688, 0.5, 0.4688, 1.0, 0.4375, 1.0, 0.4375, 0.5, 0.5938, 0.5, 0.5938, 1.0, 0.5625, 1.0, 0.5625, 0.5, 0.5938, 0.5, 0.5625, 0.5, 0.5625, 0.5, 0.5938, 0.5, 0.5, 0.5, 0.5, 1.0, 0.4688, 1.0, 0.4688, 0.5, 0.5625, 0.5, 0.5625, 1.0, 0.5312, 1.0, 0.5312, 0.5, 0.2812, 0.5, 0.25, 0.5, 0.25, 0.5, 0.2812, 0.5, 0.5312, 0.5, 0.5312, 1.0, 0.5, 1.0, 0.5, 0.5, 0.5312, 0.5, 0.5312, 1.0, 0.5, 1.0, 0.5, 0.5, 0.7812, 0.5, 0.75, 0.5, 0.75, 0.5, 0.7812, 0.5, 0.5625, 0.5, 0.5625, 1.0, 0.5312, 1.0, 0.5312, 0.5, 0.5, 0.5, 0.5, 1.0, 0.4688, 1.0, 0.4688, 0.5, 0.5625, 0.5, 0.5312, 0.5, 0.5312, 0.5, 0.5625, 0.5, 0.5938, 0.5, 0.5938, 1.0, 0.5625, 1.0, 0.5625, 0.5, 0.4688, 0.5, 0.4688, 1.0, 0.4375, 1.0, 0.4375, 0.5, 0.1562, 0.5, 0.125, 0.5, 0.125, 0.5, 0.1562, 0.5, 0.625, 0.5, 0.625, 1.0, 0.5938, 1.0, 0.5938, 0.5, 0.4375, 0.5, 0.4375, 1.0, 0.4062, 1.0, 0.4062, 0.5, 0.75, 0.5, 0.7188, 0.5, 0.7188, 0.5, 0.75, 0.5, 0.6562, 0.5, 0.6562, 1.0, 0.625, 1.0, 0.625, 0.5, 0.4062, 0.5, 0.4062, 1.0, 0.375, 1.0, 0.375, 0.5, 0.6875, 0.5, 0.6562, 0.5, 0.6562, 0.5, 0.6875, 0.5, 0.6875, 0.5, 0.6875, 1.0, 0.6562, 1.0, 0.6562, 0.5, 0.375, 0.5, 0.375, 1.0, 0.3438, 1.0, 0.3438, 0.5, 0.5312, 0.5, 0.5, 0.5, 0.5, 0.5, 0.5312, 0.5, 0.7188, 0.5, 0.7188, 1.0, 0.6875, 1.0, 0.6875, 0.5, 0.3438, 0.5, 0.3438, 1.0, 0.3125, 1.0, 0.3125, 0.5, 0.03125, 0.5, 0.0, 0.5, 0.0, 0.5, 0.03125, 0.5, 0.75, 0.5, 0.75, 1.0, 0.7188, 1.0, 0.7188, 0.5, 0.3125, 0.5, 0.3125, 1.0, 0.2812, 1.0, 0.2812, 0.5, 0.3125, 0.5, 0.2812, 0.5, 0.2812, 0.5, 0.3125, 0.5, 0.7812, 0.5, 0.7812, 1.0, 0.75, 1.0, 0.75, 0.5, 0.2812, 0.5, 0.2812, 1.0, 0.25, 1.0, 0.25, 0.5, 0.7188, 0.5, 0.6875, 0.5, 0.6875, 0.5, 0.7188, 0.5, 0.8125, 0.5, 0.8125, 1.0, 0.7812, 1.0, 0.7812, 0.5, 0.25, 0.5, 0.25, 1.0, 0.2188, 1.0, 0.2188, 0.5, 0.5, 0.5, 0.4688, 0.5, 0.4688, 0.5, 0.5, 0.5, 0.8438, 0.5, 0.8438, 1.0, 0.8125, 1.0, 0.8125, 0.5, 0.2188, 0.5, 0.2188, 1.0, 0.1875, 1.0, 0.1875, 0.5, 0.9688, 0.5, 0.9375, 0.5, 0.9375, 0.5, 0.9688, 0.5, 0.875, 0.5, 0.875, 1.0, 0.8438, 1.0, 0.8438, 0.5, 0.1875, 0.5, 0.1875, 1.0, 0.1562, 1.0, 0.1562, 0.5, 0.3125, 0.5, 0.2812, 0.5, 0.2812, 0.5, 0.3125, 0.5, 0.9062, 0.5, 0.9062, 1.0, 0.875, 1.0, 0.875, 0.5, 0.1562, 0.5, 0.1562, 1.0, 0.125, 1.0, 0.125, 0.5, 0.1875, 0.5, 0.1562, 0.5, 0.1562, 0.5, 0.1875, 0.5, 0.9375, 0.5, 0.9375, 1.0, 0.9062, 1.0, 0.9062, 0.5, 0.125, 0.5, 0.125, 1.0, 0.09375, 1.0, 0.09375, 0.5, 0.03125, 0.5, 0.03125, 1.0, 0.0, 1.0, 0.0, 0.5, 0.9688, 0.5, 0.9688, 1.0, 0.9375, 1.0, 0.9375, 0.5, 0.09375, 0.5, 0.09375, 1.0, 0.0625, 1.0, 0.0625, 0.5, 0.2968, 0.4854, 0.25, 0.49, 0.2032, 0.4854, 0.1582, 0.4717, 0.1167, 0.4496, 0.08029, 0.4197, 0.05045, 0.3833, 0.02827, 0.3418, 0.01461, 0.2968, 0.01, 0.25, 0.01461, 0.2032, 0.02827, 0.1582, 0.05045, 0.1167, 0.08029, 0.08029, 0.1167, 0.05045, 0.1582, 0.02827, 0.2032, 0.01461, 0.25, 0.01, 0.2968, 0.01461, 0.3418, 0.02827, 0.3833, 0.05045, 0.4197, 0.08029, 0.4496, 0.1167, 0.4717, 0.1582, 0.4854, 0.2032, 0.49, 0.25, 0.4854, 0.2968, 0.4717, 0.3418, 0.4496, 0.3833, 0.4197, 0.4197, 0.3833, 0.4496, 0.3418, 0.4717, 1.0, 0.5, 1.0, 1.0, 0.9688, 1.0, 0.9688, 0.5, 0.0625, 0.5, 0.0625, 1.0, 0.03125, 1.0, 0.03125, 0.5, 0.9062, 0.5, 0.875, 0.5, 0.875, 0.5, 0.9062, 0.5, 0.0625, 0.5, 0.0625, 1.0, 0.03125, 1.0, 0.03125, 0.5, 0.03125, 0.5, 0.03125, 1.0, 0.0, 1.0, 0.0, 0.5, 0.1875, 0.5, 0.1562, 0.5, 0.1562, 0.5, 0.1875, 0.5, 0.0625, 0.5, 0.03125, 0.5, 0.03125, 0.5, 0.0625, 0.5, 0.9375, 0.5, 0.9062, 0.5, 0.9062, 0.5, 0.9375, 0.5, 0.4688, 0.5, 0.4375, 0.5, 0.4375, 0.5, 0.4688, 0.5, 0.75, 0.49, 0.7968, 0.4854, 0.8418, 0.4717, 0.8833, 0.4496, 0.9197, 0.4197, 0.9496, 0.3833, 0.9717, 0.3418, 0.9854, 0.2968, 0.99, 0.25, 0.9854, 0.2032, 0.9717, 0.1582, 0.9496, 0.1167, 0.9197, 0.08029, 0.8833, 0.05045, 0.8418, 0.02827, 0.7968, 0.01461, 0.75, 0.01, 0.7032, 0.01461, 0.6582, 0.02827, 0.6167, 0.05045, 0.5803, 0.08029, 0.5504, 0.1167, 0.5283, 0.1582, 0.5146, 0.2032, 0.51, 0.25, 0.5146, 0.2968, 0.5283, 0.3418, 0.5504, 0.3833, 0.5803, 0.4197, 0.6167, 0.4496, 0.6582, 0.4717, 0.7032, 0.4854, 0.5, 0.5, 0.4688, 0.5, 0.4688, 0.5, 0.5, 0.5, 0.2812, 0.5, 0.25, 0.5, 0.25, 0.5, 0.2812, 0.5, 0.8438, 0.5, 0.8125, 0.5, 0.8125, 0.5, 0.8438, 0.5, 0.25, 0.5, 0.2188, 0.5, 0.2188, 0.5, 0.25, 0.5, 0.5312, 0.5, 0.5, 0.5, 0.5, 0.5, 0.5312, 0.5, 0.2188, 0.5, 0.1875, 0.5, 0.1875, 0.5, 0.2188, 0.5, 0.875, 0.5, 0.8438, 0.5, 0.8438, 0.5, 0.875, 0.5, 0.1875, 0.5, 0.1562, 0.5, 0.1562, 0.5, 0.1875, 0.5, 0.5625, 0.5, 0.5312, 0.5, 0.5312, 0.5, 0.5625, 0.5, 0.6875, 0.5, 0.6562, 0.5, 0.6562, 0.5, 0.6875, 0.5, 0.1562, 0.5, 0.125, 0.5, 0.125, 0.5, 0.1562, 0.5, 0.9062, 0.5, 0.875, 0.5, 0.875, 0.5, 0.9062, 0.5, 0.375, 0.5, 0.3438, 0.5, 0.3438, 0.5, 0.375, 0.5, 0.125, 0.5, 0.09375, 0.5, 0.09375, 0.5, 0.125, 0.5, 0.5938, 0.5, 0.5625, 0.5, 0.5625, 0.5, 0.5938, 0.5, 0.7188, 0.5, 0.6875, 0.5, 0.6875, 0.5, 0.7188, 0.5, 0.09375, 0.5, 0.0625, 0.5, 0.0625, 0.5, 0.09375, 0.5, 0.9375, 0.5, 0.9062, 0.5, 0.9062, 0.5, 0.9375, 0.5, 0.4062, 0.5, 0.375, 0.5, 0.375, 0.5, 0.4062, 0.5, 0.0625, 0.5, 0.03125, 0.5, 0.03125, 0.5, 0.0625, 0.5, 0.625, 0.5, 0.5938, 0.5, 0.5938, 0.5, 0.625, 0.5, 0.75, 0.5, 0.7188, 0.5, 0.7188, 0.5, 0.75, 0.5, 0.03125, 0.5, 0.0, 0.5, 0.0, 0.5, 0.03125, 0.5, 0.9688, 0.5, 0.9375, 0.5, 0.9375, 0.5, 0.9688, 0.5, 0.4375, 0.5, 0.4062, 0.5, 0.4062, 0.5, 0.4375, 0.5, 0.6562, 0.5, 0.625, 0.5, 0.625, 0.5, 0.6562, 0.5, 0.7812, 0.5, 0.75, 0.5, 0.75, 0.5, 0.7812, 0.5, 1.0, 0.5, 0.9688, 0.5, 0.9688, 0.5, 1.0, 0.5, 0.4688, 0.5, 0.4375, 0.5, 0.4375, 0.5, 0.4688, 0.5, 0.3438, 0.5, 0.3125, 0.5, 0.3125, 0.5, 0.3438, 0.5, 0.8125, 0.5, 0.7812, 0.5, 0.7812, 0.5, 0.8125, 0.5, 0.125, 0.5, 0.09375, 0.5, 0.09375, 0.5, 0.125, 0.5, 0.4375, 0.5, 0.4062, 0.5, 0.4062, 0.5, 0.4375, 0.5, 0.6875, 0.5, 0.6562, 0.5, 0.6562, 0.5, 0.6875, 0.5, 0.9375, 0.5, 0.9062, 0.5, 0.9062, 0.5, 0.9375, 0.5, 0.09375, 0.5, 0.0625, 0.5, 0.0625, 0.5, 0.09375, 0.5, 0.3438, 0.5, 0.3125, 0.5, 0.3125, 0.5, 0.3438, 0.5, 0.5938, 0.5, 0.5625, 0.5, 0.5625, 0.5, 0.5938, 0.5, 1.0, 0.5, 0.9688, 0.5, 0.9688, 0.5, 1.0, 0.5, 0.8438, 0.5, 0.8125, 0.5, 0.8125, 0.5, 0.8438, 0.5, 0.25, 0.5, 0.2188, 0.5, 0.2188, 0.5, 0.25, 0.5, 0.5, 0.5, 0.4688, 0.5, 0.4688, 0.5, 0.5, 0.5, 0.75, 0.5, 0.7188, 0.5, 0.7188, 0.5, 0.75, 0.5, 0.1562, 0.5, 0.125, 0.5, 0.125, 0.5, 0.1562, 0.5, 0.4062, 0.5, 0.375, 0.5, 0.375, 0.5, 0.4062, 0.5, 0.6562, 0.5, 0.625, 0.5, 0.625, 0.5, 0.6562, 0.5, 0.9062, 0.5, 0.875, 0.5, 0.875, 0.5, 0.9062, 0.5, 0.0625, 0.5, 0.03125, 0.5, 0.03125, 0.5, 0.0625, 0.5, 0.3125, 0.5, 0.2812, 0.5, 0.2812, 0.5, 0.3125, 0.5, 0.5625, 0.5, 0.5312, 0.5, 0.5312, 0.5, 0.5625, 0.5, 0.8125, 0.5, 0.7812, 0.5, 0.7812, 0.5, 0.8125, 0.5, 0.2188, 0.5, 0.1875, 0.5, 0.1875, 0.5, 0.2188, 0.5, 0.4688, 0.5, 0.4375, 0.5, 0.4375, 0.5, 0.4688, 0.5, 0.7188, 0.5, 0.6875, 0.5, 0.6875, 0.5, 0.7188, 0.5, 0.9688, 0.5, 0.9375, 0.5, 0.9375, 0.5, 0.9688, 0.5, 0.125, 0.5, 0.09375, 0.5, 0.09375, 0.5, 0.125, 0.5, 0.375, 0.5, 0.3438, 0.5, 0.3438, 0.5, 0.375, 0.5, 0.625, 0.5, 0.5938, 0.5, 0.5938, 0.5, 0.625, 0.5, 0.03125, 0.5, 0.0, 0.5, 0.0, 0.5, 0.03125, 0.5, 0.875, 0.5, 0.8438, 0.5, 0.8438, 0.5, 0.875, 0.5, 0.2812, 0.5, 0.25, 0.5, 0.25, 0.5, 0.2812, 0.5, 0.5312, 0.5, 0.5, 0.5, 0.5, 0.5, 0.5312, 0.5, 0.7812, 0.5, 0.75, 0.5, 0.75, 0.5, 0.7812, 0.5, 0.75, 0.49, 0.7968, 0.4854, 0.8418, 0.4717, 0.8833, 0.4496, 0.9197, 0.4197, 0.9496, 0.3833, 0.9717, 0.3418, 0.9854, 0.2968, 0.99, 0.25, 0.9854, 0.2032, 0.9717, 0.1582, 0.9496, 0.1167, 0.9197, 0.08029, 0.8833, 0.05045, 0.8418, 0.02827, 0.7968, 0.01461, 0.75, 0.01, 0.7032, 0.01461, 0.6582, 0.02827, 0.6167, 0.05045, 0.5803, 0.08029, 0.5504, 0.1167, 0.5283, 0.1582, 0.5146, 0.2032, 0.51, 0.25, 0.5146, 0.2968, 0.5283, 0.3418, 0.5504, 0.3833, 0.5803, 0.4197, 0.6167, 0.4496, 0.6582, 0.4717, 0.7032, 0.4854, 0.5312, 0.5, 0.5, 0.5, 0.5, 0.5, 0.5312, 0.5, 0.9375, 0.5, 0.9062, 0.5, 0.9062, 0.5, 0.9375, 0.5, 0.09375, 0.5, 0.0625, 0.5, 0.0625, 0.5, 0.09375, 0.5, 0.5, 0.5, 0.4688, 0.5, 0.4688, 0.5, 0.5, 0.5, 0.9062, 0.5, 0.875, 0.5, 0.875, 0.5, 0.9062, 0.5, 0.0625, 0.5, 0.03125, 0.5, 0.03125, 0.5, 0.0625, 0.5, 0.4688, 0.5, 0.4375, 0.5, 0.4375, 0.5, 0.4688, 0.5, 0.875, 0.5, 0.8438, 0.5, 0.8438, 0.5, 0.875, 0.5, 0.03125, 0.5, 0.0, 0.5, 0.0, 0.5, 0.03125, 0.5, 0.4375, 0.5, 0.4062, 0.5, 0.4062, 0.5, 0.4375, 0.5, 0.8438, 0.5, 0.8125, 0.5, 0.8125, 0.5, 0.8438, 0.5, 0.4062, 0.5, 0.375, 0.5, 0.375, 0.5, 0.4062, 0.5, 0.8125, 0.5, 0.7812, 0.5, 0.7812, 0.5, 0.8125, 0.5, 0.375, 0.5, 0.3438, 0.5, 0.3438, 0.5, 0.375, 0.5, 0.7812, 0.5, 0.75, 0.5, 0.75, 0.5, 0.7812, 0.5, 0.3438, 0.5, 0.3125, 0.5, 0.3125, 0.5, 0.3438, 0.5, 0.75, 0.5, 0.7188, 0.5, 0.7188, 0.5, 0.75, 0.5, 0.3125, 0.5, 0.2812, 0.5, 0.2812, 0.5, 0.3125, 0.5, 0.7188, 0.5, 0.6875, 0.5, 0.6875, 0.5, 0.7188, 0.5, 0.2812, 0.5, 0.25, 0.5, 0.25, 0.5, 0.2812, 0.5, 0.6875, 0.5, 0.6562, 0.5, 0.6562, 0.5, 0.6875, 0.5, 0.25, 0.5, 0.2188, 0.5, 0.2188, 0.5, 0.25, 0.5, 0.6562, 0.5, 0.625, 0.5, 0.625, 0.5, 0.6562, 0.5, 0.2188, 0.5, 0.1875, 0.5, 0.1875, 0.5, 0.2188, 0.5, 0.625, 0.5, 0.5938, 0.5, 0.5938, 0.5, 0.625, 0.5, 0.1875, 0.5, 0.1562, 0.5, 0.1562, 0.5, 0.1875, 0.5, 0.5938, 0.5, 0.5625, 0.5, 0.5625, 0.5, 0.5938, 0.5, 1.0, 0.5, 0.9688, 0.5, 0.9688, 0.5, 1.0, 0.5, 0.1562, 0.5, 0.125, 0.5, 0.125, 0.5, 0.1562, 0.5, 0.5625, 0.5, 0.5312, 0.5, 0.5312, 0.5, 0.5625, 0.5, 0.9688, 0.5, 0.9375, 0.5, 0.9375, 0.5, 0.9688, 0.5, 0.3599, 0.7213, 0.375, 0.7213, 0.375, 0.75, 0.3599, 0.75, 0.375, 0.7213, 0.625, 0.7213, 0.625, 0.75, 0.375, 0.75, 0.375, 0.4849, 0.625, 0.4849, 0.625, 0.5, 0.375, 0.5, 0.375, 0.7651, 0.625, 0.7651, 0.625, 0.875, 0.375, 0.875, 0.6401, 0.7213, 0.75, 0.7213, 0.75, 0.75, 0.6401, 0.75, 0.625, 0.7213, 0.6401, 0.7213, 0.6401, 0.75, 0.625, 0.75, 0.375, 0.75, 0.625, 0.75, 0.625, 0.7651, 0.375, 0.7651, 0.375, 0.375, 0.625, 0.375, 0.625, 0.4849, 0.375, 0.4849, 0.25, 0.7213, 0.3599, 0.7213, 0.3599, 0.75, 0.25, 0.75, 0.25, 0.5292, 0.3599, 0.5292, 0.3599, 0.7213, 0.25, 0.7213, 0.625, 0.5292, 0.6401, 0.5292, 0.6401, 0.7213, 0.625, 0.7213, 0.6401, 0.5292, 0.75, 0.5292, 0.75, 0.7213, 0.6401, 0.7213, 0.375, 0.5292, 0.625, 0.5292, 0.625, 0.7213, 0.375, 0.7213, 0.3599, 0.5292, 0.375, 0.5292, 0.375, 0.7213, 0.3599, 0.7213, 0.3599, 0.5, 0.375, 0.5, 0.375, 0.5292, 0.3599, 0.5292, 0.375, 0.5, 0.625, 0.5, 0.625, 0.5292, 0.375, 0.5292, 0.6401, 0.5, 0.75, 0.5, 0.75, 0.5292, 0.6401, 0.5292, 0.625, 0.5, 0.6401, 0.5, 0.6401, 0.5292, 0.625, 0.5292, 0.25, 0.5, 0.3599, 0.5, 0.3599, 0.5292, 0.25, 0.5292, 0.5, 0.0, 0.5, 0.25, 0.625, 0.25, 0.625, 0.0, 0.5, 0.25, 0.5, 0.5, 0.625, 0.5, 0.625, 0.25, 0.5, 0.5, 0.5, 0.75, 0.625, 0.75, 0.625, 0.5, 0.5, 0.75, 0.5, 1.0, 0.625, 1.0, 0.625, 0.75, 0.125, 0.5, 0.125, 0.75, 0.375, 0.75, 0.375, 0.5, 0.625, 0.5, 0.625, 0.75, 0.875, 0.75, 0.875, 0.5, 0.4677, 0.8153, 0.4677, 0.9347, 0.4973, 0.9347, 0.4973, 0.8153, 0.4677, 0.518, 0.4677, 0.732, 0.4973, 0.732, 0.4973, 0.518, 0.5, 0.5, 0.5, 0.4993, 0.5, 0.7507, 0.5, 0.75, 0.375, 0.0, 0.375, 0.25, 0.465, 0.25, 0.465, 0.0, 0.375, 0.25, 0.375, 0.5, 0.465, 0.5, 0.465, 0.25, 0.375, 0.5, 0.375, 0.75, 0.465, 0.75, 0.465, 0.5, 0.375, 0.75, 0.375, 1.0, 0.465, 1.0, 0.465, 0.75, 0.465, 1.0, 0.465, 0.9934, 0.465, 0.7566, 0.465, 0.75, 0.5, 0.25, 0.5, 0.2566, 0.5, 0.4934, 0.5, 0.5, 0.465, 0.5, 0.465, 0.4934, 0.465, 0.2566, 0.465, 0.25, 0.465, 0.25, 0.465, 0.2507, 0.465, -0.0007425, 0.465, 0.0, 0.4677, 0.3153, 0.4677, 0.4347, 0.4973, 0.4347, 0.4973, 0.3153, 0.5, 0.75, 0.5, 0.7566, 0.5, 0.9934, 0.5, 1.0, 0.5, 0.0, 0.5, -0.0007426, 0.5, 0.2507, 0.5, 0.25, 0.465, 0.75, 0.465, 0.7507, 0.465, 0.4993, 0.465, 0.5, 0.4677, 0.9347, 0.4669, 1.0, 0.4677, 1.0, 0.4973, 1.0, 0.498, 1.0, 0.4973, 1.0, 0.4973, 0.8153, 0.5, 0.7566, 0.4973, 0.732, 0.4973, 0.518, 0.5, 0.4993, 0.4973, 0.4347, 0.4973, 0.3153, 0.5, 0.2566, 0.4973, 0.232, 0.4677, 0.3153, 0.4677, 0.232, 0.465, 0.2507, 0.4677, 0.518, 0.4677, 0.4347, 0.465, 0.4934, 0.4677, 0.8153, 0.4677, 0.732, 0.465, 0.7507, 0.4677, 0.9347, 0.4677, 1.0, 0.4973, 1.0, 0.4973, 0.9347, 0.5, 0.7566, 0.4973, 0.8153, 0.4973, 0.9347, 0.5, 0.9934, 0.5, 0.4993, 0.4973, 0.518, 0.4973, 0.732, 0.5, 0.7507, 0.5, 0.2566, 0.4973, 0.3153, 0.4973, 0.4347, 0.5, 0.4934, 0.5, -0.0007426, 0.4973, 0.018, 0.4973, 0.232, 0.5, 0.2507, 0.4973, 0.3153, 0.4973, 0.232, 0.4677, 0.232, 0.4677, 0.3153, 0.4973, 0.518, 0.4973, 0.4347, 0.4677, 0.4347, 0.4677, 0.518, 0.4973, 0.8153, 0.4973, 0.732, 0.4677, 0.732, 0.4677, 0.8153, 0.4677, 0.018, 0.465, -0.0007425, 0.465, 0.2507, 0.4677, 0.232, 0.4677, 0.3153, 0.465, 0.2566, 0.465, 0.4934, 0.4677, 0.4347, 0.4677, 0.518, 0.465, 0.4993, 0.465, 0.7507, 0.4677, 0.732, 0.4677, 0.8153, 0.465, 0.7566, 0.465, 0.9934, 0.4677, 0.9347, 0.4677, 0.018, 0.4677, 0.232, 0.4973, 0.232, 0.4973, 0.018, 0.5, 0.0, 0.5, 0.25, 0.625, 0.25, 0.625, 0.0, 0.5, 0.25, 0.5, 0.5, 0.625, 0.5, 0.625, 0.25, 0.5, 0.5, 0.5, 0.75, 0.625, 0.75, 0.625, 0.5, 0.5, 0.75, 0.5, 1.0, 0.625, 1.0, 0.625, 0.75, 0.125, 0.5, 0.125, 0.75, 0.375, 0.75, 0.375, 0.5, 0.625, 0.5, 0.625, 0.75, 0.875, 0.75, 0.875, 0.5, 0.4677, 0.8153, 0.4677, 0.9347, 0.4973, 0.9347, 0.4973, 0.8153, 0.4677, 0.518, 0.4677, 0.732, 0.4973, 0.732, 0.4973, 0.518, 0.5, 0.5, 0.5, 0.4993, 0.5, 0.7507, 0.5, 0.75, 0.375, 0.0, 0.375, 0.25, 0.465, 0.25, 0.465, 0.0, 0.375, 0.25, 0.375, 0.5, 0.465, 0.5, 0.465, 0.25, 0.375, 0.5, 0.375, 0.75, 0.465, 0.75, 0.465, 0.5, 0.375, 0.75, 0.375, 1.0, 0.465, 1.0, 0.465, 0.75, 0.465, 1.0, 0.465, 0.9934, 0.465, 0.7566, 0.465, 0.75, 0.5, 0.25, 0.5, 0.2566, 0.5, 0.4934, 0.5, 0.5, 0.465, 0.5, 0.465, 0.4934, 0.465, 0.2566, 0.465, 0.25, 0.465, 0.25, 0.465, 0.2507, 0.465, -0.0007425, 0.465, 0.0, 0.4677, 0.3153, 0.4677, 0.4347, 0.4973, 0.4347, 0.4973, 0.3153, 0.5, 0.75, 0.5, 0.7566, 0.5, 0.9934, 0.5, 1.0, 0.5, 0.0, 0.5, -0.0007426, 0.5, 0.2507, 0.5, 0.25, 0.465, 0.75, 0.465, 0.7507, 0.465, 0.4993, 0.465, 0.5, 0.4677, 0.9347, 0.4669, 1.0, 0.4677, 1.0, 0.4973, 1.0, 0.498, 1.0, 0.4973, 1.0, 0.4973, 0.8153, 0.5, 0.7566, 0.4973, 0.732, 0.4973, 0.518, 0.5, 0.4993, 0.4973, 0.4347, 0.4973, 0.3153, 0.5, 0.2566, 0.4973, 0.232, 0.4677, 0.3153, 0.4677, 0.232, 0.465, 0.2507, 0.4677, 0.518, 0.4677, 0.4347, 0.465, 0.4934, 0.4677, 0.8153, 0.4677, 0.732, 0.465, 0.7507, 0.4677, 0.9347, 0.4677, 1.0, 0.4973, 1.0, 0.4973, 0.9347, 0.5, 0.7566, 0.4973, 0.8153, 0.4973, 0.9347, 0.5, 0.9934, 0.5, 0.4993, 0.4973, 0.518, 0.4973, 0.732, 0.5, 0.7507, 0.5, 0.2566, 0.4973, 0.3153, 0.4973, 0.4347, 0.5, 0.4934, 0.5, -0.0007426, 0.4973, 0.018, 0.4973, 0.232, 0.5, 0.2507, 0.4973, 0.3153, 0.4973, 0.232, 0.4677, 0.232, 0.4677, 0.3153, 0.4973, 0.518, 0.4973, 0.4347, 0.4677, 0.4347, 0.4677, 0.518, 0.4973, 0.8153, 0.4973, 0.732, 0.4677, 0.732, 0.4677, 0.8153, 0.4677, 0.018, 0.465, -0.0007425, 0.465, 0.2507, 0.4677, 0.232, 0.4677, 0.3153, 0.465, 0.2566, 0.465, 0.4934, 0.4677, 0.4347, 0.4677, 0.518, 0.465, 0.4993, 0.465, 0.7507, 0.4677, 0.732, 0.4677, 0.8153, 0.465, 0.7566, 0.465, 0.9934, 0.4677, 0.9347, 0.4677, 0.018, 0.4677, 0.232, 0.4973, 0.232, 0.4973, 0.018, 0.5, 0.0, 0.5, 0.25, 0.625, 0.25, 0.625, 0.0, 0.5, 0.25, 0.5, 0.5, 0.625, 0.5, 0.625, 0.25, 0.5, 0.5, 0.5, 0.75, 0.625, 0.75, 0.625, 0.5, 0.5, 0.75, 0.5, 1.0, 0.625, 1.0, 0.625, 0.75, 0.125, 0.5, 0.125, 0.75, 0.375, 0.75, 0.375, 0.5, 0.625, 0.5, 0.625, 0.75, 0.875, 0.75, 0.875, 0.5, 0.4677, 0.8153, 0.4677, 0.9347, 0.4973, 0.9347, 0.4973, 0.8153, 0.4677, 0.518, 0.4677, 0.732, 0.4973, 0.732, 0.4973, 0.518, 0.5, 0.5, 0.5, 0.4993, 0.5, 0.7507, 0.5, 0.75, 0.375, 0.0, 0.375, 0.25, 0.465, 0.25, 0.465, 0.0, 0.375, 0.25, 0.375, 0.5, 0.465, 0.5, 0.465, 0.25, 0.375, 0.5, 0.375, 0.75, 0.465, 0.75, 0.465, 0.5, 0.375, 0.75, 0.375, 1.0, 0.465, 1.0, 0.465, 0.75, 0.465, 1.0, 0.465, 0.9934, 0.465, 0.7566, 0.465, 0.75, 0.5, 0.25, 0.5, 0.2566, 0.5, 0.4934, 0.5, 0.5, 0.465, 0.5, 0.465, 0.4934, 0.465, 0.2566, 0.465, 0.25, 0.465, 0.25, 0.465, 0.2507, 0.465, -0.0007425, 0.465, 0.0, 0.4677, 0.3153, 0.4677, 0.4347, 0.4973, 0.4347, 0.4973, 0.3153, 0.5, 0.75, 0.5, 0.7566, 0.5, 0.9934, 0.5, 1.0, 0.5, 0.0, 0.5, -0.0007426, 0.5, 0.2507, 0.5, 0.25, 0.465, 0.75, 0.465, 0.7507, 0.465, 0.4993, 0.465, 0.5, 0.4677, 0.9347, 0.4669, 1.0, 0.4677, 1.0, 0.4973, 1.0, 0.498, 1.0, 0.4973, 1.0, 0.4973, 0.8153, 0.5, 0.7566, 0.4973, 0.732, 0.4973, 0.518, 0.5, 0.4993, 0.4973, 0.4347, 0.4973, 0.3153, 0.5, 0.2566, 0.4973, 0.232, 0.4677, 0.3153, 0.4677, 0.232, 0.465, 0.2507, 0.4677, 0.518, 0.4677, 0.4347, 0.465, 0.4934, 0.4677, 0.8153, 0.4677, 0.732, 0.465, 0.7507, 0.4677, 0.9347, 0.4677, 1.0, 0.4973, 1.0, 0.4973, 0.9347, 0.5, 0.7566, 0.4973, 0.8153, 0.4973, 0.9347, 0.5, 0.9934, 0.5, 0.4993, 0.4973, 0.518, 0.4973, 0.732, 0.5, 0.7507, 0.5, 0.2566, 0.4973, 0.3153, 0.4973, 0.4347, 0.5, 0.4934, 0.5, -0.0007426, 0.4973, 0.018, 0.4973, 0.232, 0.5, 0.2507, 0.4973, 0.3153, 0.4973, 0.232, 0.4677, 0.232, 0.4677, 0.3153, 0.4973, 0.518, 0.4973, 0.4347, 0.4677, 0.4347, 0.4677, 0.518, 0.4973, 0.8153, 0.4973, 0.732, 0.4677, 0.732, 0.4677, 0.8153, 0.4677, 0.018, 0.465, -0.0007425, 0.465, 0.2507, 0.4677, 0.232, 0.4677, 0.3153, 0.465, 0.2566, 0.465, 0.4934, 0.4677, 0.4347, 0.4677, 0.518, 0.465, 0.4993, 0.465, 0.7507, 0.4677, 0.732, 0.4677, 0.8153, 0.465, 0.7566, 0.465, 0.9934, 0.4677, 0.9347, 0.4677, 0.018, 0.4677, 0.232, 0.4973, 0.232, 0.4973, 0.018, 0.5, 0.0, 0.5, 0.25, 0.625, 0.25, 0.625, 0.0, 0.5, 0.25, 0.5, 0.5, 0.625, 0.5, 0.625, 0.25, 0.5, 0.5, 0.5, 0.75, 0.625, 0.75, 0.625, 0.5, 0.5, 0.75, 0.5, 1.0, 0.625, 1.0, 0.625, 0.75, 0.125, 0.5, 0.125, 0.75, 0.375, 0.75, 0.375, 0.5, 0.625, 0.5, 0.625, 0.75, 0.875, 0.75, 0.875, 0.5, 0.4677, 0.8153, 0.4677, 0.9347, 0.4973, 0.9347, 0.4973, 0.8153, 0.4677, 0.518, 0.4677, 0.732, 0.4973, 0.732, 0.4973, 0.518, 0.5, 0.5, 0.5, 0.4993, 0.5, 0.7507, 0.5, 0.75, 0.375, 0.0, 0.375, 0.25, 0.465, 0.25, 0.465, 0.0, 0.375, 0.25, 0.375, 0.5, 0.465, 0.5, 0.465, 0.25, 0.375, 0.5, 0.375, 0.75, 0.465, 0.75, 0.465, 0.5, 0.375, 0.75, 0.375, 1.0, 0.465, 1.0, 0.465, 0.75, 0.465, 1.0, 0.465, 0.9934, 0.465, 0.7566, 0.465, 0.75, 0.5, 0.25, 0.5, 0.2566, 0.5, 0.4934, 0.5, 0.5, 0.465, 0.5, 0.465, 0.4934, 0.465, 0.2566, 0.465, 0.25, 0.465, 0.25, 0.465, 0.2507, 0.465, -0.0007425, 0.465, 0.0, 0.4677, 0.3153, 0.4677, 0.4347, 0.4973, 0.4347, 0.4973, 0.3153, 0.5, 0.75, 0.5, 0.7566, 0.5, 0.9934, 0.5, 1.0, 0.5, 0.0, 0.5, -0.0007426, 0.5, 0.2507, 0.5, 0.25, 0.465, 0.75, 0.465, 0.7507, 0.465, 0.4993, 0.465, 0.5, 0.4677, 0.9347, 0.4669, 1.0, 0.4677, 1.0, 0.4973, 1.0, 0.498, 1.0, 0.4973, 1.0, 0.4973, 0.8153, 0.5, 0.7566, 0.4973, 0.732, 0.4973, 0.518, 0.5, 0.4993, 0.4973, 0.4347, 0.4973, 0.3153, 0.5, 0.2566, 0.4973, 0.232, 0.4677, 0.3153, 0.4677, 0.232, 0.465, 0.2507, 0.4677, 0.518, 0.4677, 0.4347, 0.465, 0.4934, 0.4677, 0.8153, 0.4677, 0.732, 0.465, 0.7507, 0.4677, 0.9347, 0.4677, 1.0, 0.4973, 1.0, 0.4973, 0.9347, 0.5, 0.7566, 0.4973, 0.8153, 0.4973, 0.9347, 0.5, 0.9934, 0.5, 0.4993, 0.4973, 0.518, 0.4973, 0.732, 0.5, 0.7507, 0.5, 0.2566, 0.4973, 0.3153, 0.4973, 0.4347, 0.5, 0.4934, 0.5, -0.0007426, 0.4973, 0.018, 0.4973, 0.232, 0.5, 0.2507, 0.4973, 0.3153, 0.4973, 0.232, 0.4677, 0.232, 0.4677, 0.3153, 0.4973, 0.518, 0.4973, 0.4347, 0.4677, 0.4347, 0.4677, 0.518, 0.4973, 0.8153, 0.4973, 0.732, 0.4677, 0.732, 0.4677, 0.8153, 0.4677, 0.018, 0.465, -0.0007425, 0.465, 0.2507, 0.4677, 0.232, 0.4677, 0.3153, 0.465, 0.2566, 0.465, 0.4934, 0.4677, 0.4347, 0.4677, 0.518, 0.465, 0.4993, 0.465, 0.7507, 0.4677, 0.732, 0.4677, 0.8153, 0.465, 0.7566, 0.465, 0.9934, 0.4677, 0.9347, 0.4677, 0.018, 0.4677, 0.232, 0.4973, 0.232, 0.4973, 0.018])
me_cube.materials.append(mat_bed1)
me_cube.materials.append(mat_bed2)
me_cube.use_remesh_preserve_volume = False
me_cube.use_remesh_preserve_attributes = False
me_cube.use_mirror_vertex_groups = False
me_cube.update()
me_cube_002 = bpy.data.meshes.new('Cube.002')
me_cube_002.from_pydata([(-10.26, -5.916, -0.9334), (-10.26, -6.38, -0.469), (-10.72, -5.916, -0.469), (-10.26, -6.38, 0.469), (-10.26, -5.916, 0.9334), (-10.72, -5.916, 0.469), (-10.26, 5.916, -0.9334), (-10.72, 5.916, -0.469), (-10.26, 6.38, -0.469), (-10.26, 5.916, 0.9334), (-10.26, 6.38, 0.469), (-10.72, 5.916, 0.469), (10.26, -5.916, -0.9334), (-2.234, -6.38, 1.007), (-2.234, -6.881, -0.5059), (-2.234, 6.881, 0.5059), (-2.234, 6.38, -1.007), (-2.234, -6.881, 0.5059), (10.26, 5.916, -0.9334), (-2.234, -6.38, -1.007), (-2.234, 6.38, 1.007), (-2.234, 6.881, -0.5059), (-1.763, 5.916, -0.9334), (-1.763, -5.916, -0.9334), (-10.08, 1.222, 0.8178), (-10.44, 0.5931, 1.215), (-10.54, 0.7866, 1.215), (-10.44, 0.5931, 2.232), (-10.22, 1.045, 2.381), (-10.54, 0.7866, 2.232), (-10.08, 5.28, 0.8178), (-10.54, 5.716, 1.215), (-10.44, 5.91, 1.215), (-10.22, 5.457, 2.381), (-10.44, 5.91, 2.232), (-10.54, 5.716, 2.232), (-6.665, 1.222, 0.8178), (-6.205, 0.7866, 1.215), (-6.299, 0.5931, 1.215), (-6.517, 1.045, 2.381), (-6.299, 0.5931, 2.232), (-6.205, 0.7866, 2.232), (-6.665, 5.28, 0.8178), (-6.299, 5.91, 1.215), (-6.205, 5.716, 1.215), (-6.517, 5.457, 2.381), (-6.205, 5.716, 2.232), (-6.299, 5.91, 2.232), (-10.09, -4.282, 0.8098), (-10.46, -4.917, 1.211), (-10.56, -4.722, 1.211), (-10.46, -4.917, 2.237), (-10.24, -4.46, 2.387), (-10.56, -4.722, 2.237), (-10.09, -0.1858, 0.8098), (-10.56, 0.2541, 1.211), (-10.46, 0.4493, 1.211), (-10.24, -0.007187, 2.387), (-10.46, 0.4493, 2.237), (-10.56, 0.2541, 2.237), (-6.649, -4.282, 0.8098), (-6.185, -4.722, 1.211), (-6.28, -4.917, 1.211), (-6.499, -4.46, 2.387), (-6.28, -4.917, 2.237), (-6.185, -4.722, 2.237), (-6.649, -0.1858, 0.8098), (-6.28, 0.4493, 1.211), (-6.185, 0.2541, 1.211), (-6.499, -0.007187, 2.387), (-6.185, 0.2541, 2.237), (-6.28, 0.4493, 2.237), (-5.027, 5.916, -0.9334), (-5.027, 6.38, -0.469), (-5.027, 5.916, 0.9334), (-5.027, 6.38, 0.469), (-5.027, -5.916, -0.9334), (-5.027, -6.38, -0.469), (-5.027, -5.916, 0.9334), (-5.027, -6.38, 0.469), (10.73, -6.881, -0.5059), (10.73, -6.38, -1.007), (11.23, -6.38, -0.5059), (11.23, -6.38, 0.5059), (10.73, -6.38, 1.007), (10.73, -6.881, 0.5059), (11.23, 6.38, -0.5059), (10.73, 6.38, -1.007), (10.73, 6.881, -0.5059), (10.73, 6.881, 0.5059), (10.73, 6.38, 1.007), (11.23, 6.38, 0.5059), (-5.754, 6.881, -0.5059), (-5.754, 6.38, 1.007), (-5.754, -6.38, -1.007), (-5.754, -6.881, 0.5059), (-5.754, 6.38, -1.007), (-5.754, 6.881, 0.5059), (-5.754, -6.881, -0.5059), (-5.754, -6.38, 1.007), (-2.234, -6.38, 1.286), (-2.234, -6.881, 0.785), (-2.234, 6.38, 1.286), (-5.754, -6.881, 0.785), (-5.754, 6.38, 1.286), (-2.234, 6.881, 0.785), (-5.754, 6.881, 0.785), (-5.754, -6.38, 1.286), (-1.159, -6.38, 1.007), (-1.159, -6.881, 0.5059), (-1.159, 6.38, 1.007), (-1.159, 6.881, 0.5059), (-1.159, -6.38, 1.286), (-1.159, -6.881, 0.785), (-1.159, 6.38, 1.286), (-1.159, 6.881, 0.785)], [], [(77, 79, 3, 1), (100, 101, 113, 112), (74, 9, 4, 78), (2, 5, 11, 7), (94, 19, 14, 98), (0, 1, 2), (3, 4, 5), (6, 7, 8), (9, 10, 11), (84, 13, 17, 85), (87, 16, 21, 88), (90, 20, 13, 84), (80, 85, 17, 14), (6, 0, 2, 7), (1, 3, 5, 2), (4, 9, 11, 5), (10, 8, 7, 11), (72, 6, 8, 73), (22, 72, 96, 16), (77, 76, 94, 98), (12, 18, 87, 81), (73, 75, 97, 92), (78, 79, 95, 99), (23, 12, 81, 19), (78, 4, 3, 79), (22, 18, 12, 23), (38, 40, 27, 25), (44, 46, 41, 37), (45, 33, 28, 39), (26, 29, 35, 31), (32, 34, 47, 43), (24, 25, 26), (27, 28, 29), (30, 31, 32), (33, 34, 35), (36, 37, 38), (39, 40, 41), (42, 43, 44), (45, 46, 47), (30, 24, 26, 31), (25, 27, 29, 26), (28, 33, 35, 29), (34, 32, 31, 35), (42, 30, 32, 43), (33, 45, 47, 34), (46, 44, 43, 47), (36, 42, 44, 37), (45, 39, 41, 46), (40, 38, 37, 41), (24, 36, 38, 25), (39, 28, 27, 40), (30, 42, 36, 24), (62, 64, 51, 49), (68, 70, 65, 61), (69, 57, 52, 63), (50, 53, 59, 55), (56, 58, 71, 67), (48, 49, 50), (51, 52, 53), (54, 55, 56), (57, 58, 59), (60, 61, 62), (63, 64, 65), (66, 67, 68), (69, 70, 71), (54, 48, 50, 55), (49, 51, 53, 50), (52, 57, 59, 53), (58, 56, 55, 59), (66, 54, 56, 67), (57, 69, 71, 58), (70, 68, 67, 71), (60, 66, 68, 61), (69, 63, 65, 70), (64, 62, 61, 65), (48, 60, 62, 49), (63, 52, 51, 64), (54, 66, 60, 48), (6, 72, 76, 0), (72, 73, 92, 96), (0, 76, 77, 1), (9, 74, 75, 10), (79, 77, 98, 95), (8, 10, 75, 73), (75, 74, 93, 97), (74, 78, 99, 93), (86, 91, 83, 82), (21, 15, 89, 88), (81, 82, 80), (84, 85, 83), (87, 88, 86), (90, 91, 89), (20, 90, 89, 15), (91, 86, 88, 89), (81, 87, 86, 82), (90, 84, 83, 91), (85, 80, 82, 83), (19, 81, 80, 14), (17, 13, 108, 109), (16, 96, 92, 21), (93, 99, 107, 104), (14, 17, 95, 98), (92, 97, 15, 21), (72, 22, 23, 76), (76, 23, 19, 94), (18, 22, 16, 87), (104, 102, 105, 106), (100, 107, 103, 101), (102, 104, 107, 100), (15, 97, 106, 105), (97, 93, 104, 106), (99, 95, 103, 107), (95, 17, 101, 103), (13, 20, 110, 108), (109, 108, 112, 113), (108, 110, 114, 112), (110, 111, 115, 114), (105, 102, 114, 115), (15, 105, 115, 111), (101, 17, 109, 113), (102, 100, 112, 114), (20, 15, 111, 110)])
me_cube_002.polygons.foreach_set('use_smooth', [True] * 122)
me_cube_002.polygons.foreach_set('material_index', [0, 1, 0, 0, 0, 0, 0, 0, 0, 0, 0, 0, 0, 0, 0, 0, 0, 0, 0, 0, 0, 0, 0, 0, 0, 0, 1, 1, 1, 1, 1, 1, 1, 1, 1, 1, 1, 1, 1, 1, 1, 1, 1, 1, 1, 1, 1, 1, 1, 1, 1, 1, 1, 1, 1, 1, 1, 1, 1, 1, 1, 1, 1, 1, 1, 1, 1, 1, 1, 1, 1, 1, 1, 1, 1, 1, 1, 1, 0, 0, 0, 0, 0, 0, 0, 0, 0, 0, 0, 0, 0, 0, 0, 0, 0, 0, 0, 0, 1, 0, 1, 0, 0, 0, 0, 0, 1, 1, 1, 1, 1, 1, 1, 1, 1, 1, 1, 1, 1, 1, 1, 1])
_uv = me_cube_002.uv_layers.new(name='UVMap')
_uv.uv.foreach_set('vector', [0.4372, 0.9336, 0.5628, 0.9336, 0.5628, 0.9946, 0.4372, 0.9946, 0.625, 0.8955, 0.5628, 0.8955, 0.5628, 0.8955, 0.625, 0.8955, 0.8086, 0.5091, 0.8696, 0.5091, 0.8696, 0.7409, 0.8086, 0.7409, 0.4372, 0.009097, 0.5628, 0.009097, 0.5628, 0.2409, 0.4372, 0.2409, 0.1914, 0.7409, 0.2295, 0.7409, 0.2295, 0.75, 0.1914, 0.75, 0.1304, 0.7409, 0.1304, 0.75, 0.125, 0.7409, 0.5628, 0.9946, 0.625, 0.9946, 0.5628, 1.0, 0.1304, 0.5091, 0.125, 0.5091, 0.1304, 0.5, 0.625, 0.2554, 0.5628, 0.25, 0.5628, 0.25, 0.625, 0.7554, 0.625, 0.8955, 0.5628, 0.8955, 0.5628, 0.7554, 0.3696, 0.5091, 0.2295, 0.5091, 0.2295, 0.5, 0.3696, 0.5, 0.6304, 0.5091, 0.7705, 0.5091, 0.7705, 0.7409, 0.6304, 0.7409, 0.4372, 0.7554, 0.5628, 0.7554, 0.5628, 0.8955, 0.4372, 0.8955, 0.1304, 0.5091, 0.1304, 0.7409, 0.125, 0.7409, 0.125, 0.5091, 0.4372, 0.0, 0.5628, 0.0, 0.5628, 0.009097, 0.4372, 0.009097, 0.625, 0.009097, 0.625, 0.2409, 0.5628, 0.2409, 0.5628, 0.009097, 0.5628, 0.2554, 0.4372, 0.2554, 0.4372, 0.2409, 0.5628, 0.2409, 0.1914, 0.5091, 0.1304, 0.5091, 0.1304, 0.5, 0.1914, 0.5, 0.2295, 0.5091, 0.1914, 0.5091, 0.1914, 0.5091, 0.2295, 0.5091, 0.1914, 0.75, 0.1914, 0.7409, 0.1914, 0.7409, 0.1914, 0.75, 0.3696, 0.7409, 0.3696, 0.5091, 0.3696, 0.5091, 0.3696, 0.7409, 0.4372, 0.3164, 0.5628, 0.3164, 0.5628, 0.3164, 0.4372, 0.3164, 0.625, 0.9336, 0.5628, 0.9336, 0.5628, 0.9336, 0.625, 0.9336, 0.2295, 0.7409, 0.3696, 0.7409, 0.3696, 0.7409, 0.2295, 0.7409, 0.625, 0.9336, 0.625, 0.9946, 0.5628, 0.9946, 0.5628, 0.9336, 0.2295, 0.5091, 0.3696, 0.5091, 0.3696, 0.7409, 0.2295, 0.7409, 0.4372, 0.7554, 0.5628, 0.7554, 0.5628, 0.9946, 0.4372, 0.9946, 0.4372, 0.5091, 0.5628, 0.5091, 0.5628, 0.7409, 0.4372, 0.7409, 0.6304, 0.5091, 0.8696, 0.5091, 0.8696, 0.7409, 0.6304, 0.7409, 0.4372, 0.009097, 0.5628, 0.009097, 0.5628, 0.2409, 0.4372, 0.2409, 0.4372, 0.2554, 0.5628, 0.2554, 0.5628, 0.4946, 0.4372, 0.4946, 0.1304, 0.7409, 0.1304, 0.75, 0.125, 0.7409, 0.5628, 0.9946, 0.625, 0.9946, 0.5628, 1.0, 0.1304, 0.5091, 0.125, 0.5091, 0.1304, 0.5, 0.625, 0.2554, 0.5628, 0.25, 0.5628, 0.25, 0.3696, 0.7409, 0.375, 0.7409, 0.3696, 0.75, 0.625, 0.7554, 0.5628, 0.75, 0.5628, 0.75, 0.3696, 0.5091, 0.3696, 0.5, 0.375, 0.5091, 0.625, 0.5091, 0.625, 0.5091, 0.5628, 0.5, 0.1304, 0.5091, 0.1304, 0.7409, 0.125, 0.7409, 0.125, 0.5091, 0.4372, 0.0, 0.5628, 0.0, 0.5628, 0.009097, 0.4372, 0.009097, 0.625, 0.009097, 0.625, 0.2409, 0.5628, 0.2409, 0.5628, 0.009097, 0.5628, 0.2554, 0.4372, 0.2554, 0.4372, 0.2409, 0.5628, 0.2409, 0.3696, 0.5091, 0.1304, 0.5091, 0.1304, 0.5, 0.3696, 0.5, 0.625, 0.2554, 0.625, 0.4946, 0.5628, 0.4946, 0.5628, 0.2554, 0.5628, 0.5091, 0.4372, 0.5091, 0.4372, 0.4946, 0.5628, 0.4946, 0.3696, 0.7409, 0.3696, 0.5091, 0.4372, 0.5091, 0.4372, 0.7409, 0.6304, 0.5091, 0.6304, 0.7409, 0.5628, 0.7409, 0.5628, 0.5091, 0.5628, 0.7554, 0.4372, 0.7554, 0.4372, 0.7409, 0.5628, 0.7409, 0.1304, 0.7409, 0.3696, 0.7409, 0.3696, 0.75, 0.1304, 0.75, 0.625, 0.7554, 0.625, 0.9946, 0.5628, 0.9946, 0.5628, 0.7554, 0.1304, 0.5091, 0.3696, 0.5091, 0.3696, 0.7409, 0.1304, 0.7409, 0.4372, 0.7554, 0.5628, 0.7554, 0.5628, 0.9946, 0.4372, 0.9946, 0.4372, 0.5091, 0.5628, 0.5091, 0.5628, 0.7409, 0.4372, 0.7409, 0.6304, 0.5091, 0.8696, 0.5091, 0.8696, 0.7409, 0.6304, 0.7409, 0.4372, 0.009097, 0.5628, 0.009097, 0.5628, 0.2409, 0.4372, 0.2409, 0.4372, 0.2554, 0.5628, 0.2554, 0.5628, 0.4946, 0.4372, 0.4946, 0.1304, 0.7409, 0.1304, 0.75, 0.125, 0.7409, 0.5628, 0.9946, 0.625, 0.9946, 0.5628, 1.0, 0.1304, 0.5091, 0.125, 0.5091, 0.1304, 0.5, 0.625, 0.2554, 0.5628, 0.25, 0.5628, 0.25, 0.3696, 0.7409, 0.375, 0.7409, 0.3696, 0.75, 0.625, 0.7554, 0.5628, 0.75, 0.5628, 0.75, 0.3696, 0.5091, 0.3696, 0.5, 0.375, 0.5091, 0.625, 0.5091, 0.625, 0.5091, 0.5628, 0.5, 0.1304, 0.5091, 0.1304, 0.7409, 0.125, 0.7409, 0.125, 0.5091, 0.4372, 0.0, 0.5628, 0.0, 0.5628, 0.009097, 0.4372, 0.009097, 0.625, 0.009097, 0.625, 0.2409, 0.5628, 0.2409, 0.5628, 0.009097, 0.5628, 0.2554, 0.4372, 0.2554, 0.4372, 0.2409, 0.5628, 0.2409, 0.3696, 0.5091, 0.1304, 0.5091, 0.1304, 0.5, 0.3696, 0.5, 0.625, 0.2554, 0.625, 0.4946, 0.5628, 0.4946, 0.5628, 0.2554, 0.5628, 0.5091, 0.4372, 0.5091, 0.4372, 0.4946, 0.5628, 0.4946, 0.3696, 0.7409, 0.3696, 0.5091, 0.4372, 0.5091, 0.4372, 0.7409, 0.6304, 0.5091, 0.6304, 0.7409, 0.5628, 0.7409, 0.5628, 0.5091, 0.5628, 0.7554, 0.4372, 0.7554, 0.4372, 0.7409, 0.5628, 0.7409, 0.1304, 0.7409, 0.3696, 0.7409, 0.3696, 0.75, 0.1304, 0.75, 0.625, 0.7554, 0.625, 0.9946, 0.5628, 0.9946, 0.5628, 0.7554, 0.1304, 0.5091, 0.3696, 0.5091, 0.3696, 0.7409, 0.1304, 0.7409, 0.1304, 0.5091, 0.1914, 0.5091, 0.1914, 0.7409, 0.1304, 0.7409, 0.1914, 0.5091, 0.1914, 0.5, 0.1914, 0.5, 0.1914, 0.5091, 0.1304, 0.7409, 0.1914, 0.7409, 0.1914, 0.75, 0.1304, 0.75, 0.625, 0.2554, 0.625, 0.3164, 0.5628, 0.3164, 0.5628, 0.2554, 0.5628, 0.9336, 0.4372, 0.9336, 0.4372, 0.9336, 0.5628, 0.9336, 0.4372, 0.2554, 0.5628, 0.2554, 0.5628, 0.3164, 0.4372, 0.3164, 0.5628, 0.3164, 0.625, 0.3164, 0.625, 0.3164, 0.5628, 0.3164, 0.8086, 0.5091, 0.8086, 0.7409, 0.8086, 0.7409, 0.8086, 0.5091, 0.4372, 0.5091, 0.5628, 0.5091, 0.5628, 0.7409, 0.4372, 0.7409, 0.4372, 0.3545, 0.5628, 0.3545, 0.5628, 0.4946, 0.4372, 0.4946, 0.3696, 0.7409, 0.375, 0.7409, 0.3696, 0.75, 0.625, 0.7554, 0.5628, 0.75, 0.5628, 0.75, 0.3696, 0.5091, 0.3696, 0.5, 0.375, 0.5091, 0.625, 0.5091, 0.625, 0.5091, 0.5628, 0.5, 0.625, 0.3545, 0.625, 0.4946, 0.5628, 0.4946, 0.5628, 0.3545, 0.5628, 0.5091, 0.4372, 0.5091, 0.4372, 0.4946, 0.5628, 0.4946, 0.3696, 0.7409, 0.3696, 0.5091, 0.4372, 0.5091, 0.4372, 0.7409, 0.6304, 0.5091, 0.6304, 0.7409, 0.5628, 0.7409, 0.5628, 0.5091, 0.5628, 0.7554, 0.4372, 0.7554, 0.4372, 0.7409, 0.5628, 0.7409, 0.2295, 0.7409, 0.3696, 0.7409, 0.3696, 0.75, 0.2295, 0.75, 0.5628, 0.8955, 0.625, 0.8955, 0.625, 0.8955, 0.5628, 0.8955, 0.2295, 0.5091, 0.1914, 0.5091, 0.1914, 0.5, 0.2295, 0.5, 0.8086, 0.5091, 0.8086, 0.7409, 0.8086, 0.7409, 0.8086, 0.5091, 0.4372, 0.8955, 0.5628, 0.8955, 0.5628, 0.9336, 0.4372, 0.9336, 0.4372, 0.3164, 0.5628, 0.3164, 0.5628, 0.3545, 0.4372, 0.3545, 0.1914, 0.5091, 0.2295, 0.5091, 0.2295, 0.7409, 0.1914, 0.7409, 0.1914, 0.7409, 0.2295, 0.7409, 0.2295, 0.7409, 0.1914, 0.7409, 0.3696, 0.5091, 0.2295, 0.5091, 0.2295, 0.5091, 0.3696, 0.5091, 0.625, 0.3164, 0.625, 0.3545, 0.5628, 0.3545, 0.5628, 0.3164, 0.625, 0.8955, 0.625, 0.9336, 0.5628, 0.9336, 0.5628, 0.8955, 0.7705, 0.5091, 0.8086, 0.5091, 0.8086, 0.7409, 0.7705, 0.7409, 0.5628, 0.3545, 0.5628, 0.3164, 0.5628, 0.3164, 0.5628, 0.3545, 0.5628, 0.3164, 0.625, 0.3164, 0.625, 0.3164, 0.5628, 0.3164, 0.625, 0.9336, 0.5628, 0.9336, 0.5628, 0.9336, 0.625, 0.9336, 0.5628, 0.9336, 0.5628, 0.8955, 0.5628, 0.8955, 0.5628, 0.9336, 0.7705, 0.7409, 0.7705, 0.5091, 0.7705, 0.5091, 0.7705, 0.7409, 0.5628, 0.8955, 0.625, 0.8955, 0.625, 0.8955, 0.5628, 0.8955, 0.7705, 0.7409, 0.7705, 0.5091, 0.7705, 0.5091, 0.7705, 0.7409, 0.625, 0.3545, 0.5628, 0.3545, 0.5628, 0.3545, 0.625, 0.3545, 0.5628, 0.3545, 0.625, 0.3545, 0.625, 0.3545, 0.5628, 0.3545, 0.5628, 0.3545, 0.5628, 0.3545, 0.5628, 0.3545, 0.5628, 0.3545, 0.5628, 0.8955, 0.5628, 0.8955, 0.5628, 0.8955, 0.5628, 0.8955, 0.7705, 0.5091, 0.7705, 0.7409, 0.7705, 0.7409, 0.7705, 0.5091, 0.625, 0.3545, 0.5628, 0.3545, 0.5628, 0.3545, 0.625, 0.3545])
me_cube_002.materials.append(mat_bed3)
me_cube_002.materials.append(mat_bed4)
me_cube_002.use_remesh_fix_poles = True
me_cube_002.use_remesh_preserve_attributes = False
me_cube_002.use_mirror_vertex_groups = False
me_cube_002.update()

# ---- objects
ob_cube = bpy.data.objects.new('Cube', me_cube)
ob_cube_001 = bpy.data.objects.new('Cube.001', me_cube_002)

# ---- transforms, parenting, visibility, modifiers, constraints
ob_cube.location = (0.0, 0.0, 0.0)
ob_cube.lock_rotations_4d = False
ob_cube.empty_display_type = 'ARROWS'
ob_cube.lineart.crease_threshold = 0.0
_m = ob_cube.modifiers.new('Mirror', 'MIRROR')
ob_cube_001.location = (0.0, 0.0, 2.119)
ob_cube_001.lineart.crease_threshold = 0.0

# ---- collection membership
col_collection.objects.link(ob_cube)
col_collection.objects.link(ob_cube_001)

# ---- scene / render settings (as saved in the file)
scene.frame_start = 1; scene.frame_end = 250; scene.frame_set(1)
scene.render.engine = 'BLENDER_EEVEE_NEXT'
scene.cycles.use_denoising = False
scene.cycles.samples = 128
scene.cycles.sampling_pattern = 'TABULATED_SOBOL'
scene.cycles.use_adaptive_sampling = False
scene.cycles.use_light_tree = False
scene.view_settings.view_transform = 'Filmic'
bpy.context.view_layer.update()

# ---- added for rendering (the .blend has no active camera and no usable light): camera, sun
cam_auto = bpy.data.cameras.new('AutoCamera')
cam_auto.lens = 50.0
cam_auto.sensor_width = 36.0
cam_auto.clip_end = 1000.0
ob_auto_camera = bpy.data.objects.new('AutoCamera', cam_auto)
scene.collection.objects.link(ob_auto_camera)
ob_auto_camera.location = (32.3957, -38.9265, 32.9894)
ob_auto_camera.rotation_euler = (1.09748, -7.21219e-08, 0.694738)
scene.camera = ob_auto_camera
light_auto_sun = bpy.data.lights.new('AutoSun', 'SUN')
light_auto_sun.energy = 3.0
light_auto_sun.angle = 0.0523599
ob_auto_sun = bpy.data.objects.new('AutoSun', light_auto_sun)
scene.collection.objects.link(ob_auto_sun)
ob_auto_sun.rotation_euler = (0.872665, 0.174533, 0.523599)
bpy.context.view_layer.update()
